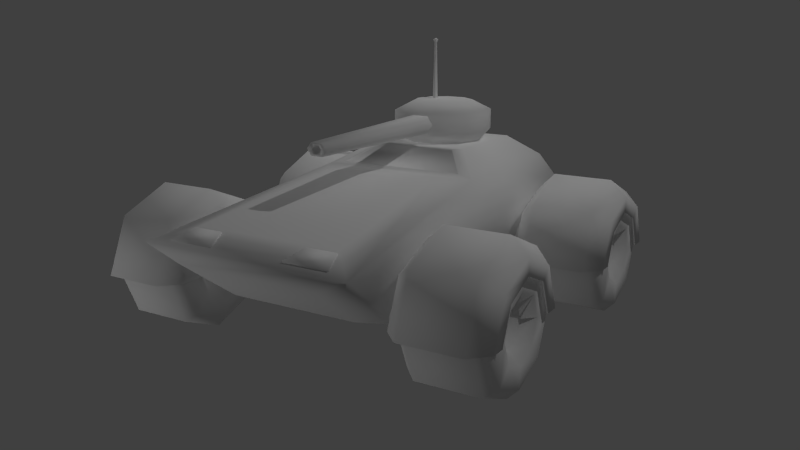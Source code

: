 # Source: panzerwagen_3x3.blend  (saved by Blender 2.79.6; exported with 4.5.12 LTS)
import bpy
from mathutils import Matrix  # noqa: F401  (used for matrix-valued properties, if any)

bpy.ops.wm.read_factory_settings(use_empty=True)
scene = bpy.context.scene
scene.name = 'Scene'

# ---- collections
col_collection_1 = bpy.data.collections.new('Collection 1'); scene.collection.children.link(col_collection_1)
col_collection_2 = bpy.data.collections.new('Collection 2'); scene.collection.children.link(col_collection_2)
col_collection_3 = bpy.data.collections.new('Collection 3'); scene.collection.children.link(col_collection_3)
col_collection_10 = bpy.data.collections.new('Collection 10'); scene.collection.children.link(col_collection_10)
col_collection_11 = bpy.data.collections.new('Collection 11'); scene.collection.children.link(col_collection_11)
col_collection_12 = bpy.data.collections.new('Collection 12'); scene.collection.children.link(col_collection_12)

# ---- materials (node trees are filled in below, after node groups)
mat_material = bpy.data.materials.new('Material')
mat_material.alpha_threshold = 0.0
mat_material.use_transparent_shadow = False
mat_material.preview_render_type = 'FLAT'
mat_material.roughness = 0.5
mat_material.line_color = (0.0, 0.0, 0.0, 1.0)

# ---- material node trees

# ---- world
world_world = bpy.data.worlds.new('World'); scene.world = world_world
world_world.color = (0.05088, 0.05088, 0.05088)
world_world.use_sun_shadow = False
world_world.sun_shadow_jitter_overblur = 0.0
world_world.cycles.sampling_method = 'MANUAL'
world_world.cycles.sample_map_resolution = 256

# ---- cameras
cam_camera = bpy.data.cameras.new('Camera')
cam_camera.clip_end = 100.0
cam_camera.lens = 35.0
cam_camera.sensor_width = 32.0
cam_camera.sensor_height = 18.0
cam_camera.ortho_scale = 7.314
cam_camera.dof.focus_distance = 0.0
cam_camera.dof.aperture_fstop = 128.0

# ---- lights
light_lamp_002 = bpy.data.lights.new('Lamp.002', 'SPOT')
light_lamp_002.transmission_factor = 0.0
light_lamp_002.cutoff_distance = 30.0
light_lamp_002.use_shadow = False
light_lamp_002.energy = 70.0
light_lamp_002.shadow_buffer_clip_start = 1.001
light_lamp_002.shadow_soft_size = 0.1
light_lamp_002.shadow_maximum_resolution = 0.006
light_lamp_002.use_absolute_resolution = True
light_lamp_002.spot_size = 1.309
light_lamp_002.cycles.use_multiple_importance_sampling = False
light_lamp_001 = bpy.data.lights.new('Lamp.001', 'SPOT')
light_lamp_001.transmission_factor = 0.0
light_lamp_001.cutoff_distance = 30.0
light_lamp_001.use_shadow = False
light_lamp_001.energy = 70.0
light_lamp_001.shadow_buffer_clip_start = 1.001
light_lamp_001.shadow_soft_size = 0.1
light_lamp_001.shadow_maximum_resolution = 0.006
light_lamp_001.use_absolute_resolution = True
light_lamp_001.spot_size = 1.309
light_lamp_001.cycles.use_multiple_importance_sampling = False
light_lamp = bpy.data.lights.new('Lamp', 'AREA')
light_lamp.transmission_factor = 0.0
light_lamp.cutoff_distance = 30.0
light_lamp.energy = 62.83
light_lamp.shadow_buffer_clip_start = 1.001
light_lamp.shadow_soft_size = 0.1
light_lamp.shadow_maximum_resolution = 0.006
light_lamp.use_absolute_resolution = True
light_lamp.shape = 'RECTANGLE'
light_lamp.size = 0.1
light_lamp.size_y = 0.1
light_lamp.cycles.use_multiple_importance_sampling = False

# ---- meshes
me_plane_007 = bpy.data.meshes.new('Plane.007')
me_plane_007.from_pydata([(0.1, -1.3, 0.0), (0.1, 1.3, 0.0), (0.05, -1.3, -0.0866), (0.05, 1.3, -0.0866), (-0.05, -1.3, -0.0866), (-0.05, 1.3, -0.0866), (-0.1, -1.3, 0.0), (-0.1, 1.3, 0.0), (-0.05, -1.3, 0.0866), (-0.05, 1.3, 0.0866), (0.05, -1.3, 0.0866), (0.05, 1.3, 0.0866)], [], [(1, 0, 2, 3), (3, 2, 4, 5), (5, 4, 6, 7), (7, 6, 8, 9), (9, 8, 10, 11), (11, 10, 0, 1)])
me_plane_007.polygons.foreach_set('use_smooth', [True] * 6)
_uv = me_plane_007.uv_layers.new(name='UVMap')
_uv.uv.foreach_set('vector', [0.75, 0.3462, 0.5, 0.3462, 0.5, 0.3366, 0.75, 0.3366, 0.75, 0.3943, 0.5, 0.3943, 0.5, 0.3847, 0.75, 0.3847, 0.75, 0.3847, 0.5, 0.3847, 0.5, 0.375, 0.75, 0.375, 0.75, 0.375, 0.5, 0.375, 0.5, 0.3654, 0.75, 0.3654, 0.75, 0.3654, 0.5, 0.3654, 0.5, 0.3558, 0.75, 0.3558, 0.75, 0.3558, 0.5, 0.3558, 0.5, 0.3462, 0.75, 0.3462])
me_plane_007.materials.append(mat_material)
me_plane_007.use_remesh_preserve_volume = False
me_plane_007.use_remesh_preserve_attributes = False
me_plane_007.use_mirror_vertex_groups = False
me_plane_007.update()
me_plane_006 = bpy.data.meshes.new('Plane.006')
me_plane_006.from_pydata([(0.1, -1.3, 0.0), (0.1, 1.3, 0.0), (0.05, -1.3, -0.0866), (0.05, 1.3, -0.0866), (-0.05, -1.3, -0.0866), (-0.05, 1.3, -0.0866), (-0.1, -1.3, 0.0), (-0.1, 1.3, 0.0), (-0.05, -1.3, 0.0866), (-0.05, 1.3, 0.0866), (0.05, -1.3, 0.0866), (0.05, 1.3, 0.0866)], [], [(1, 0, 2, 3), (3, 2, 4, 5), (5, 4, 6, 7), (7, 6, 8, 9), (9, 8, 10, 11), (11, 10, 0, 1)])
me_plane_006.polygons.foreach_set('use_smooth', [True] * 6)
_uv = me_plane_006.uv_layers.new(name='UVMap')
_uv.uv.foreach_set('vector', [0.75, 0.3558, 0.5, 0.3558, 0.5, 0.3462, 0.75, 0.3462, 0.75, 0.3462, 0.5, 0.3462, 0.5, 0.3366, 0.75, 0.3366, 0.75, 0.3943, 0.5, 0.3943, 0.5, 0.3847, 0.75, 0.3847, 0.75, 0.3847, 0.5, 0.3847, 0.5, 0.375, 0.75, 0.375, 0.75, 0.375, 0.5, 0.375, 0.5, 0.3654, 0.75, 0.3654, 0.75, 0.3654, 0.5, 0.3654, 0.5, 0.3558, 0.75, 0.3558])
me_plane_006.materials.append(mat_material)
me_plane_006.use_remesh_preserve_volume = False
me_plane_006.use_remesh_preserve_attributes = False
me_plane_006.use_mirror_vertex_groups = False
me_plane_006.update()
me_cube = bpy.data.meshes.new('Cube')
me_cube.from_pydata([(0.9, 1.194, -0.6551), (0.9, -1.506, -0.6551), (-0.9, -1.506, -0.6551), (-0.9, 1.194, -0.6551), (1.0, 1.694, -0.05511), (1.0, -2.306, -0.05511), (-1.0, -2.306, -0.05511), (-1.0, 1.694, -0.05511), (0.8, 1.594, 0.2449), (0.8, -0.005627, 0.2449), (-0.8, -0.005626, 0.2449), (-0.8, 1.594, 0.2449), (0.5, 1.394, 0.4449), (0.5, 0.3944, 0.4449), (-0.5, 0.3944, 0.4449), (-0.5, 1.394, 0.4449), (0.7, -1.968, 0.04655), (-0.7, -1.968, 0.04655), (0.56, -0.358, 0.2566), (-0.56, -0.358, 0.2566), (0.64, 0.02798, 0.2777), (-0.64, 0.02799, 0.2777), (0.4, 0.348, 0.4377), (-0.4, 0.348, 0.4377), (0.63, -1.677, -0.6337), (-0.63, -1.677, -0.6337), (0.7, -2.237, -0.2137), (-0.7, -2.237, -0.2137), (0.64, 0.03437, 0.2649), (-0.64, 0.03437, 0.2649), (0.4, 0.3544, 0.4249), (-0.4, 0.3544, 0.4249), (0.63, 1.335, -0.62), (-0.63, 1.335, -0.62), (0.7, 1.685, -0.2), (-0.7, 1.685, -0.2)], [], [(0, 1, 2, 3), (7, 6, 10, 11), (0, 4, 5, 1), (6, 2, 25, 27), (2, 6, 7, 3), (0, 3, 33, 32), (11, 10, 14, 15), (5, 4, 8, 9), (4, 7, 11, 8), (6, 5, 16, 17), (12, 15, 14, 13), (9, 8, 12, 13), (8, 11, 15, 12), (14, 10, 21, 23), (17, 16, 18, 19), (9, 10, 19, 18), (5, 9, 18, 16), (10, 6, 17, 19), (21, 20, 28, 29), (10, 9, 20, 21), (13, 14, 23, 22), (9, 13, 22, 20), (24, 26, 27, 25), (5, 6, 27, 26), (2, 1, 24, 25), (1, 5, 26, 24), (29, 28, 30, 31), (22, 23, 31, 30), (23, 21, 29, 31), (20, 22, 30, 28), (34, 32, 33, 35), (7, 4, 34, 35), (4, 0, 32, 34), (3, 7, 35, 33)])
me_cube.polygons.foreach_set('use_smooth', [True] * 34)
_uv = me_cube.uv_layers.new(name='UVMap')
_uv.uv.foreach_set('vector', [0.585, 0.9729, 0.1525, 0.973, 0.1524, 0.6847, 0.585, 0.6845, 0.9896, 0.6252, 0.2897, 0.6252, 0.6921, 0.6883, 0.9721, 0.6883, 0.9021, 0.5188, 0.9896, 0.6252, 0.2897, 0.6252, 0.4297, 0.5188, 0.2187, 0.9928, 0.05348, 0.9768, 0.08082, 0.9313, 0.1909, 0.943, 0.4297, 0.5188, 0.2897, 0.6252, 0.9896, 0.6252, 0.9021, 0.5188, 0.9838, 0.9907, 0.6922, 0.9908, 0.7385, 0.9672, 0.9375, 0.9675, 0.9721, 0.6883, 0.6921, 0.6883, 0.7621, 0.7514, 0.9371, 0.7514, 0.2897, 0.6252, 0.9896, 0.6252, 0.9721, 0.6883, 0.6921, 0.6883, 1.0, 0.8572, 0.6761, 0.8572, 0.7085, 0.8059, 0.9677, 0.8059, 0.2184, 0.9894, 0.2184, 0.6723, 0.2742, 0.7205, 0.2739, 0.9411, 0.5042, 0.9314, 0.3022, 0.9314, 0.3022, 0.7295, 0.5042, 0.7294, 0.6921, 0.6883, 0.9721, 0.6883, 0.9371, 0.7514, 0.7621, 0.7514, 0.9677, 0.8059, 0.7085, 0.8059, 0.7571, 0.7601, 0.9191, 0.7601, 0.31, 0.9349, 0.2188, 0.9952, 0.2283, 0.9627, 0.3005, 0.9146, 0.2739, 0.9411, 0.2742, 0.7205, 0.5299, 0.7422, 0.5297, 0.9187, 0.5856, 0.7033, 0.5855, 0.9575, 0.5297, 0.9187, 0.5299, 0.7422, 0.2184, 0.6723, 0.5856, 0.7033, 0.5299, 0.7422, 0.2742, 0.7205, 0.5855, 0.9575, 0.2184, 0.9894, 0.2739, 0.9411, 0.5297, 0.9187, 0.975, 0.514, 0.00654, 0.5117, 0.006565, 0.5009, 0.975, 0.5032, 0.2188, 0.9952, 0.2188, 0.6726, 0.2283, 0.7052, 0.2283, 0.9627, 0.31, 0.7329, 0.31, 0.9349, 0.3005, 0.9146, 0.3005, 0.7532, 0.2188, 0.6726, 0.31, 0.7329, 0.3005, 0.7532, 0.2283, 0.7052, 0.08115, 0.7339, 0.1913, 0.7223, 0.1909, 0.943, 0.08082, 0.9313, 0.2187, 0.6725, 0.2187, 0.9928, 0.1909, 0.943, 0.1913, 0.7223, 0.05348, 0.9768, 0.0534, 0.6884, 0.08115, 0.7339, 0.08082, 0.9313, 0.0534, 0.6884, 0.2187, 0.6725, 0.1913, 0.7223, 0.08115, 0.7339, 0.5056, 0.1714, 0.7451, 0.1707, 0.7004, 0.2354, 0.5507, 0.2359, 0.7934, 0.5265, 0.1881, 0.525, 0.1881, 0.5142, 0.7934, 0.5157, 0.1881, 0.525, 0.006544, 0.5246, 0.006569, 0.5138, 0.1881, 0.5142, 0.975, 0.5269, 0.7934, 0.5265, 0.7934, 0.5157, 0.975, 0.5161, 0.9495, 0.8808, 0.9375, 0.9675, 0.7385, 0.9672, 0.7266, 0.8805, 0.6761, 0.8572, 1.0, 0.8572, 0.9495, 0.8808, 0.7266, 0.8805, 1.0, 0.8572, 0.9838, 0.9907, 0.9375, 0.9675, 0.9495, 0.8808, 0.6922, 0.9908, 0.6761, 0.8572, 0.7266, 0.8805, 0.7385, 0.9672])
me_cube.materials.append(mat_material)
me_cube.use_remesh_preserve_volume = False
me_cube.use_remesh_preserve_attributes = False
me_cube.use_mirror_vertex_groups = False
me_cube.update()
me_plane_041 = bpy.data.meshes.new('Plane.041')
me_plane_041.from_pydata([(0.15, -0.075, 0.0575), (-0.15, -0.075, 0.0575), (0.1, 0.075, 0.0075), (-0.1, 0.075, 0.0075), (0.15, -0.075, -0.0525), (-0.15, -0.075, -0.0525), (0.1, 0.075, -0.0125), (-0.1, 0.075, -0.0125)], [], [(1, 0, 2, 3), (0, 1, 5, 4), (3, 2, 6, 7), (0, 4, 6, 2), (3, 7, 5, 1)])
me_plane_041.polygons.foreach_set('use_smooth', [True] * 5)
_uv = me_plane_041.uv_layers.new(name='UVMap')
_uv.uv.foreach_set('vector', [0.5615, 0.02593, 0.6865, 0.02593, 0.6657, 0.0918, 0.5823, 0.0918, 0.9696, 0.08907, 0.7696, 0.08907, 0.7696, 0.01574, 0.9696, 0.01574, 0.5823, 0.0918, 0.6657, 0.0918, 0.6657, 0.1001, 0.5823, 0.1001, 0.6865, 0.02593, 0.724, 0.05228, 0.6725, 0.09659, 0.6657, 0.0918, 0.5823, 0.0918, 0.5755, 0.09659, 0.524, 0.05228, 0.5615, 0.02593])
me_plane_041.materials.append(mat_material)
me_plane_041.use_remesh_preserve_volume = False
me_plane_041.use_remesh_preserve_attributes = False
me_plane_041.use_mirror_vertex_groups = False
me_plane_041.update()
me_plane_020 = bpy.data.meshes.new('Plane.020')
me_plane_020.from_pydata([(0.15, -0.075, 0.0575), (-0.15, -0.075, 0.0575), (0.1, 0.075, 0.0075), (-0.1, 0.075, 0.0075), (0.15, -0.075, -0.0525), (-0.15, -0.075, -0.0525), (0.1, 0.075, -0.0125), (-0.1, 0.075, -0.0125)], [], [(1, 0, 2, 3), (0, 1, 5, 4), (3, 2, 6, 7), (0, 4, 6, 2), (3, 7, 5, 1)])
me_plane_020.polygons.foreach_set('use_smooth', [True] * 5)
_uv = me_plane_020.uv_layers.new(name='UVMap')
_uv.uv.foreach_set('vector', [0.5615, 0.02593, 0.6865, 0.02593, 0.6657, 0.0918, 0.5823, 0.0918, 0.9696, 0.08907, 0.7696, 0.08907, 0.7696, 0.01574, 0.9696, 0.01574, 0.5823, 0.0918, 0.6657, 0.0918, 0.6657, 0.1001, 0.5823, 0.1001, 0.6865, 0.02593, 0.724, 0.05228, 0.6725, 0.09659, 0.6657, 0.0918, 0.5823, 0.0918, 0.5755, 0.09659, 0.524, 0.05228, 0.5615, 0.02593])
me_plane_020.materials.append(mat_material)
me_plane_020.use_remesh_preserve_volume = False
me_plane_020.use_remesh_preserve_attributes = False
me_plane_020.use_mirror_vertex_groups = False
me_plane_020.update()
me_plane_035 = bpy.data.meshes.new('Plane.035')
me_plane_035.from_pydata([(0.1, 0.0, -0.625), (-0.1, 0.0, -0.625), (0.06, 0.06, -0.625), (-0.06, 0.06, -0.625), (0.06, -0.06, -0.625), (-0.06, -0.06, -0.625), (0.07, -1.192e-07, 0.575), (-0.07, -1.192e-07, 0.575), (0.04, 0.04, 0.575), (-0.04, 0.04, 0.575), (0.04, -0.04, 0.575), (-0.04, -0.04, 0.575), (-0.015, 0.02598, 0.575), (-0.03, -1.192e-07, 0.575), (-0.015, -0.02598, 0.575), (0.015, -0.02598, 0.575), (0.03, -1.192e-07, 0.575), (0.015, 0.02598, 0.575), (-0.015, 0.02598, -0.525), (-0.03, 0.0, -0.525), (-0.015, -0.02598, -0.525), (0.015, -0.02598, -0.525), (0.03, 0.0, -0.525), (0.015, 0.02598, -0.525)], [], [(3, 9, 8, 2), (5, 4, 10, 11), (1, 7, 9, 3), (0, 6, 10, 4), (2, 8, 6, 0), (5, 11, 7, 1), (8, 9, 12, 17), (6, 8, 17, 16), (10, 6, 16, 15), (15, 14, 11, 10), (7, 11, 14, 13), (9, 7, 13, 12), (15, 21, 20, 14), (12, 18, 23, 17), (14, 20, 19, 13), (17, 23, 22, 16), (13, 19, 18, 12), (16, 22, 21, 15), (20, 21, 22, 23, 18, 19)])
me_plane_035.polygons.foreach_set('use_smooth', [True] * 19)
_uv = me_plane_035.uv_layers.new(name='UVMap')
_uv.uv.foreach_set('vector', [0.004557, 0.9256, 0.4926, 0.9098, 0.4921, 0.8773, 0.003796, 0.8768, 0.007602, 0.7694, 0.004939, 0.8181, 0.4928, 0.8366, 0.4946, 0.8041, 0.005637, 0.9549, 0.4933, 0.9302, 0.4926, 0.9098, 0.004557, 0.9256, 0.003961, 0.8474, 0.4921, 0.857, 0.4928, 0.8366, 0.004939, 0.8181, 0.003796, 0.8768, 0.4921, 0.8773, 0.4921, 0.857, 0.003961, 0.8474, 0.007529, 0.9842, 0.4946, 0.9504, 0.4933, 0.9302, 0.005637, 0.9549, 0.04298, 0.9084, 0.09988, 0.9084, 0.0821, 0.8984, 0.06076, 0.8984, 0.02165, 0.8799, 0.04298, 0.9084, 0.06076, 0.8984, 0.0501, 0.8799, 0.04298, 0.8515, 0.02165, 0.8799, 0.0501, 0.8799, 0.06076, 0.8615, 0.06076, 0.8615, 0.0821, 0.8615, 0.09988, 0.8515, 0.04298, 0.8515, 0.1212, 0.8799, 0.09988, 0.8515, 0.0821, 0.8615, 0.09277, 0.8799, 0.09988, 0.9084, 0.1212, 0.8799, 0.09277, 0.8799, 0.0821, 0.8984, 0.6345, 0.4954, 0.6345, 0.2531, 0.6411, 0.2531, 0.6411, 0.4954, 0.6147, 0.4954, 0.6147, 0.2531, 0.6213, 0.2531, 0.6213, 0.4954, 0.6015, 0.4954, 0.6015, 0.2531, 0.6081, 0.2531, 0.6081, 0.4954, 0.6213, 0.4954, 0.6213, 0.2531, 0.6279, 0.2531, 0.6279, 0.4954, 0.6081, 0.4954, 0.6081, 0.2531, 0.6147, 0.2531, 0.6147, 0.4954, 0.6279, 0.4954, 0.6279, 0.2531, 0.6345, 0.2531, 0.6345, 0.4954, 0.6412, 0.2565, 0.6469, 0.2531, 0.6526, 0.2565, 0.6526, 0.2631, 0.6469, 0.2664, 0.6412, 0.2631])
me_plane_035.materials.append(mat_material)
me_plane_035.use_remesh_preserve_volume = False
me_plane_035.use_remesh_preserve_attributes = False
me_plane_035.use_mirror_vertex_groups = False
me_plane_035.update()
me_plane_027 = bpy.data.meshes.new('Plane.027')
me_plane_027.from_pydata([(0.02, -0.2854, 0.0), (0.01, 0.1146, -1.192e-07), (0.02, 0.1346, -1.192e-07), (-1.49e-08, 0.1446, -1.192e-07), (1.49e-08, -0.2854, -0.02), (-1.043e-07, 0.1146, -0.01), (-1.043e-07, 0.1346, -0.02), (-0.02, -0.2854, 0.0), (-0.01, 0.1146, 1.192e-07), (-0.02, 0.1346, 1.192e-07), (1.49e-08, -0.2854, 0.02), (1.341e-07, 0.1146, 0.01), (1.341e-07, 0.1346, 0.02)], [], [(0, 4, 5, 1), (4, 7, 8, 5), (7, 10, 11, 8), (10, 0, 1, 11), (1, 5, 6, 2), (5, 8, 9, 6), (8, 11, 12, 9), (11, 1, 2, 12), (2, 6, 3), (6, 9, 3), (9, 12, 3), (12, 2, 3)])
me_plane_027.polygons.foreach_set('use_smooth', [True] * 12)
_uv = me_plane_027.uv_layers.new(name='UVMap')
_uv.uv.foreach_set('vector', [0.5008, 0.1511, 0.5025, 0.1803, 0.9602, 0.1493, 0.9612, 0.1345, 0.5011, 0.06014, 0.5, 0.09257, 0.9613, 0.1011, 0.9596, 0.08392, 0.5, 0.09257, 0.5, 0.1219, 0.9628, 0.1177, 0.9613, 0.1011, 0.5, 0.1219, 0.5008, 0.1511, 0.9612, 0.1345, 0.9628, 0.1177, 0.9612, 0.1345, 0.9602, 0.1493, 0.9773, 0.1581, 0.9776, 0.1384, 0.9596, 0.08392, 0.9613, 0.1011, 0.9811, 0.09971, 0.9868, 0.07581, 0.9613, 0.1011, 0.9628, 0.1177, 0.9879, 0.1222, 0.9811, 0.09971, 0.9628, 0.1177, 0.9612, 0.1345, 0.9776, 0.1384, 0.9879, 0.1222, 0.9776, 0.1384, 0.9773, 0.1581, 0.9922, 0.1428, 0.9868, 0.07581, 0.9811, 0.09971, 1.0, 0.09914, 0.9811, 0.09971, 0.9879, 0.1222, 1.0, 0.09914, 0.9879, 0.1222, 0.9776, 0.1384, 0.9922, 0.1428])
me_plane_027.materials.append(mat_material)
me_plane_027.use_remesh_preserve_volume = False
me_plane_027.use_remesh_preserve_attributes = False
me_plane_027.use_mirror_vertex_groups = False
me_plane_027.update()
me_plane_004 = bpy.data.meshes.new('Plane.004')
me_plane_004.from_pydata([(0.4, -0.2049, 2.384e-07), (0.5, -0.1049, 1.192e-07), (0.5, 0.09512, 1.192e-07), (0.3, 0.1951, 1.192e-07), (0.3236, -0.2049, -0.2351), (0.4045, -0.1049, -0.2939), (0.4045, 0.09512, -0.2939), (0.2427, 0.1951, -0.1763), (-1.194e-07, 0.1951, 1.192e-07), (0.1236, -0.2049, -0.3804), (0.1545, -0.1049, -0.4755), (0.1545, 0.09512, -0.4755), (0.0927, 0.1951, -0.2853), (-0.1236, -0.2049, -0.3804), (-0.1545, -0.1049, -0.4755), (-0.1545, 0.09512, -0.4755), (-0.09271, 0.1951, -0.2853), (-0.3236, -0.2049, -0.2351), (-0.4045, -0.1049, -0.2939), (-0.4045, 0.09512, -0.2939), (-0.2427, 0.1951, -0.1763), (-0.4, -0.2049, 3.576e-07), (-0.5, -0.1049, 4.768e-07), (-0.5, 0.09512, 4.768e-07), (-0.3, 0.1951, 4.768e-07), (-0.3236, -0.2049, 0.2351), (-0.4045, -0.1049, 0.2939), (-0.4045, 0.09512, 0.2939), (-0.2427, 0.1951, 0.1763), (-0.1236, -0.2049, 0.3804), (-0.1545, -0.1049, 0.4755), (-0.1545, 0.09512, 0.4755), (-0.0927, 0.1951, 0.2853), (0.1236, -0.2049, 0.3804), (0.1545, -0.1049, 0.4755), (0.1545, 0.09512, 0.4755), (0.09271, 0.1951, 0.2853), (0.3236, -0.2049, 0.2351), (0.4045, -0.1049, 0.2939), (0.4045, 0.09512, 0.2939), (0.2427, 0.1951, 0.1763)], [], [(1, 0, 4, 5), (5, 4, 9, 10), (10, 9, 13, 14), (14, 13, 17, 18), (18, 17, 21, 22), (22, 21, 25, 26), (26, 25, 29, 30), (30, 29, 33, 34), (34, 33, 37, 38), (38, 37, 0, 1), (2, 1, 5, 6), (6, 5, 10, 11), (11, 10, 14, 15), (15, 14, 18, 19), (19, 18, 22, 23), (23, 22, 26, 27), (27, 26, 30, 31), (31, 30, 34, 35), (35, 34, 38, 39), (39, 38, 1, 2), (3, 2, 6, 7), (7, 6, 11, 12), (12, 11, 15, 16), (16, 15, 19, 20), (20, 19, 23, 24), (24, 23, 27, 28), (28, 27, 31, 32), (32, 31, 35, 36), (36, 35, 39, 40), (40, 39, 2, 3), (8, 3, 7), (8, 7, 12), (8, 12, 16), (8, 16, 20), (8, 20, 24), (8, 24, 28), (8, 28, 32), (8, 32, 36), (8, 36, 40), (8, 40, 3)])
me_plane_004.polygons.foreach_set('use_smooth', [True] * 40)
_uv = me_plane_004.uv_layers.new(name='UVMap')
_uv.uv.foreach_set('vector', [0.1713, 0.8748, 0.1793, 0.8391, 0.2433, 0.8391, 0.2513, 0.8748, 0.2513, 0.8748, 0.2593, 0.8391, 0.3233, 0.8391, 0.3313, 0.8748, 0.3313, 0.8748, 0.3393, 0.8391, 0.4032, 0.8391, 0.4112, 0.8748, 0.01125, 0.8748, 0.01925, 0.839, 0.08324, 0.839, 0.09124, 0.8748, 0.09124, 0.8748, 0.09924, 0.839, 0.1632, 0.839, 0.1712, 0.8748, 0.1712, 0.8748, 0.1792, 0.839, 0.2432, 0.839, 0.2512, 0.8748, 0.2512, 0.8748, 0.2592, 0.839, 0.3232, 0.839, 0.3312, 0.8748, 0.3312, 0.8748, 0.3392, 0.839, 0.4032, 0.839, 0.4112, 0.8748, 0.0113, 0.8748, 0.0193, 0.8391, 0.08329, 0.8391, 0.09129, 0.8748, 0.09129, 0.8748, 0.09929, 0.8391, 0.1633, 0.8391, 0.1713, 0.8748, 0.1713, 0.9265, 0.1713, 0.8748, 0.2513, 0.8748, 0.2513, 0.9265, 0.2513, 0.9265, 0.2513, 0.8748, 0.3313, 0.8748, 0.3313, 0.9265, 0.3313, 0.9265, 0.3313, 0.8748, 0.4112, 0.8748, 0.4112, 0.9265, 0.01125, 0.9265, 0.01125, 0.8748, 0.09124, 0.8748, 0.09124, 0.9265, 0.09124, 0.9265, 0.09124, 0.8748, 0.1712, 0.8748, 0.1712, 0.9265, 0.1712, 0.9265, 0.1712, 0.8748, 0.2512, 0.8748, 0.2512, 0.9265, 0.2512, 0.9265, 0.2512, 0.8748, 0.3312, 0.8748, 0.3312, 0.9265, 0.3312, 0.9265, 0.3312, 0.8748, 0.4112, 0.8748, 0.4112, 0.9265, 0.0113, 0.9265, 0.0113, 0.8748, 0.09129, 0.8748, 0.09129, 0.9265, 0.09129, 0.9265, 0.09129, 0.8748, 0.1713, 0.8748, 0.1713, 0.9265, 0.1873, 0.9822, 0.1713, 0.9265, 0.2513, 0.9265, 0.2353, 0.9822, 0.2673, 0.9822, 0.2513, 0.9265, 0.3313, 0.9265, 0.3153, 0.9822, 0.3473, 0.9822, 0.3313, 0.9265, 0.4112, 0.9265, 0.3953, 0.9822, 0.02725, 0.9822, 0.01125, 0.9265, 0.09124, 0.9265, 0.07524, 0.9822, 0.1072, 0.9822, 0.09124, 0.9265, 0.1712, 0.9265, 0.1552, 0.9822, 0.1872, 0.9822, 0.1712, 0.9265, 0.2512, 0.9265, 0.2352, 0.9822, 0.2672, 0.9822, 0.2512, 0.9265, 0.3312, 0.9265, 0.3152, 0.9822, 0.3472, 0.9822, 0.3312, 0.9265, 0.4112, 0.9265, 0.3952, 0.9822, 0.0273, 0.9822, 0.0113, 0.9265, 0.09129, 0.9265, 0.0753, 0.9822, 0.1073, 0.9822, 0.09129, 0.9265, 0.1713, 0.9265, 0.1553, 0.9822, 0.09697, 0.7412, 0.01932, 0.7412, 0.03415, 0.6956, 0.09697, 0.7412, 0.03415, 0.6956, 0.07298, 0.6674, 0.09697, 0.7412, 0.07298, 0.6674, 0.121, 0.6674, 0.09697, 0.7412, 0.121, 0.6674, 0.1598, 0.6956, 0.09697, 0.7412, 0.1598, 0.6956, 0.1746, 0.7412, 0.09697, 0.7412, 0.1746, 0.7412, 0.1598, 0.7869, 0.09697, 0.7412, 0.1598, 0.7869, 0.121, 0.8151, 0.09697, 0.7412, 0.121, 0.8151, 0.07298, 0.8151, 0.09697, 0.7412, 0.07298, 0.8151, 0.03415, 0.7869, 0.09697, 0.7412, 0.03415, 0.7869, 0.01932, 0.7412])
me_plane_004.materials.append(mat_material)
me_plane_004.use_remesh_preserve_volume = False
me_plane_004.use_remesh_preserve_attributes = False
me_plane_004.use_mirror_vertex_groups = False
me_plane_004.update()
me_plane_025 = bpy.data.meshes.new('Plane.025')
me_plane_025.from_pydata([(0.26, -0.5, -0.1731), (-0.14, -0.5, -0.1731), (-0.24, -0.4, -0.1731), (0.36, -0.4, -0.1731), (0.36, -0.3, -0.1731), (0.37, -0.3, -0.1731), (0.37, -0.4, -0.1731), (0.26, -0.51, -0.1731), (-0.14, -0.51, -0.1731), (-0.25, -0.4, -0.1731), (-0.24, -0.17, -0.1731), (-0.25, -0.23, -0.1731), (-0.36, -0.23, -0.1731), (-0.36, -0.17, -0.1731), (0.26, -0.3536, 0.1804), (-0.14, -0.3536, 0.1804), (-0.24, -0.2828, 0.1097), (0.36, -0.2828, 0.1097), (0.36, -0.2121, 0.039), (0.37, -0.2121, 0.039), (0.37, -0.2828, 0.1097), (0.26, -0.3606, 0.1875), (-0.14, -0.3606, 0.1875), (-0.25, -0.2828, 0.1097), (-0.24, -0.1202, -0.05292), (-0.25, -0.1626, -0.0105), (-0.36, -0.1626, -0.0105), (-0.36, -0.1202, -0.05292), (0.26, 1.192e-07, 0.3269), (-0.14, 1.192e-07, 0.3269), (-0.24, 5.96e-08, 0.2269), (0.36, 5.96e-08, 0.2269), (0.36, 0.0, 0.1269), (0.37, 0.0, 0.1269), (0.37, 5.96e-08, 0.2269), (0.26, 1.192e-07, 0.3369), (-0.14, 1.192e-07, 0.3369), (-0.25, 5.96e-08, 0.2269), (-0.24, -5.96e-08, -0.003133), (-0.25, -5.96e-08, 0.05687), (-0.36, -5.96e-08, 0.05687), (-0.36, -5.96e-08, -0.003133), (0.26, 0.3536, 0.1804), (-0.14, 0.3536, 0.1804), (-0.24, 0.2828, 0.1097), (0.36, 0.2828, 0.1097), (0.36, 0.2121, 0.039), (0.37, 0.2121, 0.039), (0.37, 0.2828, 0.1097), (0.26, 0.3606, 0.1875), (-0.14, 0.3606, 0.1875), (-0.25, 0.2828, 0.1097), (-0.24, 0.1202, -0.05293), (-0.25, 0.1626, -0.0105), (-0.36, 0.1626, -0.0105), (-0.36, 0.1202, -0.05293), (0.26, 0.5, -0.1731), (-0.14, 0.5, -0.1731), (-0.24, 0.4, -0.1731), (0.36, 0.4, -0.1731), (0.36, 0.3, -0.1731), (0.37, 0.3, -0.1731), (0.37, 0.4, -0.1731), (0.26, 0.51, -0.1731), (-0.14, 0.51, -0.1731), (-0.25, 0.4, -0.1731), (-0.24, 0.17, -0.1731), (-0.25, 0.23, -0.1731), (-0.36, 0.23, -0.1731), (-0.36, 0.17, -0.1731)], [], [(0, 1, 15, 14), (14, 15, 29, 28), (28, 29, 43, 42), (42, 43, 57, 56), (1, 2, 16, 15), (15, 16, 30, 29), (29, 30, 44, 43), (43, 44, 58, 57), (3, 0, 14, 17), (17, 14, 28, 31), (31, 28, 42, 45), (45, 42, 56, 59), (4, 3, 17, 18), (18, 17, 31, 32), (32, 31, 45, 46), (46, 45, 59, 60), (5, 4, 18, 19), (19, 18, 32, 33), (33, 32, 46, 47), (47, 46, 60, 61), (6, 5, 19, 20), (20, 19, 33, 34), (34, 33, 47, 48), (48, 47, 61, 62), (7, 6, 20, 21), (21, 20, 34, 35), (35, 34, 48, 49), (49, 48, 62, 63), (8, 7, 21, 22), (22, 21, 35, 36), (36, 35, 49, 50), (50, 49, 63, 64), (9, 8, 22, 23), (23, 22, 36, 37), (37, 36, 50, 51), (51, 50, 64, 65), (2, 10, 24, 16), (16, 24, 38, 30), (30, 38, 52, 44), (44, 52, 66, 58), (11, 9, 23, 25), (25, 23, 37, 39), (39, 37, 51, 53), (53, 51, 65, 67), (12, 11, 25, 26), (26, 25, 39, 40), (40, 39, 53, 54), (54, 53, 67, 68), (10, 13, 27, 24), (24, 27, 41, 38), (38, 41, 55, 52), (52, 55, 69, 66), (4, 5, 6, 3), (3, 6, 7, 0), (0, 7, 8, 1), (1, 8, 9, 2), (2, 9, 11, 10), (12, 13, 10, 11), (69, 68, 67, 66), (65, 58, 66, 67), (64, 57, 58, 65), (63, 56, 57, 64), (62, 59, 56, 63), (61, 60, 59, 62)])
me_plane_025.polygons.foreach_set('use_smooth', [True] * 64)
_uv = me_plane_025.uv_layers.new(name='UVMap')
_uv.uv.foreach_set('vector', [0.03559, 0.7804, 0.03559, 0.8731, 0.1243, 0.8731, 0.1243, 0.7804, 0.1243, 0.7804, 0.1243, 0.8731, 0.213, 0.8731, 0.213, 0.7804, 0.213, 0.7804, 0.213, 0.8731, 0.3016, 0.8731, 0.3016, 0.7804, 0.3016, 0.7804, 0.3016, 0.8731, 0.3903, 0.8731, 0.3903, 0.7804, 0.03559, 0.8731, 0.04445, 0.9046, 0.1154, 0.9046, 0.1243, 0.8731, 0.1243, 0.8731, 0.1331, 0.9046, 0.2041, 0.9046, 0.213, 0.8731, 0.213, 0.8731, 0.2218, 0.9046, 0.2928, 0.9046, 0.3016, 0.8731, 0.3016, 0.8731, 0.3105, 0.9046, 0.3815, 0.9046, 0.3903, 0.8731, 0.04445, 0.7488, 0.03559, 0.7804, 0.1243, 0.7804, 0.1154, 0.7488, 0.1331, 0.7488, 0.1243, 0.7804, 0.213, 0.7804, 0.2041, 0.7488, 0.2218, 0.7488, 0.213, 0.7804, 0.3016, 0.7804, 0.2928, 0.7488, 0.3105, 0.7488, 0.3016, 0.7804, 0.3903, 0.7804, 0.3815, 0.7488, 0.05332, 0.7274, 0.04445, 0.7488, 0.1154, 0.7488, 0.1065, 0.7274, 0.142, 0.7274, 0.1331, 0.7488, 0.2041, 0.7488, 0.1952, 0.7274, 0.2307, 0.7274, 0.2218, 0.7488, 0.2928, 0.7488, 0.2839, 0.7274, 0.3194, 0.7274, 0.3105, 0.7488, 0.3815, 0.7488, 0.3726, 0.7274, 0.2303, 0.7928, 0.2303, 0.7951, 0.2835, 0.7951, 0.2835, 0.7928, 0.286, 0.7928, 0.2837, 0.7928, 0.2837, 0.846, 0.286, 0.846, 0.08601, 0.7928, 0.0837, 0.7928, 0.0837, 0.846, 0.08601, 0.846, 0.1394, 0.7951, 0.1394, 0.7928, 0.08617, 0.7928, 0.08617, 0.7951, 0.3806, 0.7533, 0.3717, 0.7319, 0.3185, 0.7319, 0.3096, 0.7533, 0.2901, 0.7533, 0.2812, 0.7319, 0.228, 0.7319, 0.2192, 0.7533, 0.1997, 0.7533, 0.1908, 0.7319, 0.1376, 0.7319, 0.1287, 0.7533, 0.1092, 0.7533, 0.1003, 0.7319, 0.04711, 0.7319, 0.03825, 0.7533, 0.3903, 0.788, 0.3806, 0.7533, 0.3096, 0.7533, 0.2999, 0.788, 0.2999, 0.788, 0.2901, 0.7533, 0.2192, 0.7533, 0.2094, 0.788, 0.2094, 0.788, 0.1997, 0.7533, 0.1287, 0.7533, 0.119, 0.788, 0.119, 0.788, 0.1092, 0.7533, 0.03825, 0.7533, 0.02849, 0.788, 0.3903, 0.8807, 0.3903, 0.788, 0.2999, 0.788, 0.2999, 0.8807, 0.2999, 0.8807, 0.2999, 0.788, 0.2094, 0.788, 0.2094, 0.8807, 0.2094, 0.8807, 0.2094, 0.788, 0.119, 0.788, 0.119, 0.8807, 0.119, 0.8807, 0.119, 0.788, 0.02849, 0.788, 0.02849, 0.8807, 0.3806, 0.9154, 0.3903, 0.8807, 0.2999, 0.8807, 0.3096, 0.9154, 0.2901, 0.9154, 0.2999, 0.8807, 0.2094, 0.8807, 0.2192, 0.9154, 0.1997, 0.9154, 0.2094, 0.8807, 0.119, 0.8807, 0.1287, 0.9154, 0.1092, 0.9154, 0.119, 0.8807, 0.02849, 0.8807, 0.03825, 0.9154, 0.04445, 0.9046, 0.06485, 0.9539, 0.09501, 0.9539, 0.1154, 0.9046, 0.1331, 0.9046, 0.1535, 0.9539, 0.1837, 0.9539, 0.2041, 0.9046, 0.2218, 0.9046, 0.2422, 0.9539, 0.2724, 0.9539, 0.2928, 0.9046, 0.3105, 0.9046, 0.3309, 0.9539, 0.3611, 0.9539, 0.3815, 0.9046, 0.3655, 0.9518, 0.3806, 0.9154, 0.3096, 0.9154, 0.3247, 0.9518, 0.275, 0.9518, 0.2901, 0.9154, 0.2192, 0.9154, 0.2342, 0.9518, 0.1846, 0.9518, 0.1997, 0.9154, 0.1287, 0.9154, 0.1438, 0.9518, 0.09412, 0.9518, 0.1092, 0.9154, 0.03825, 0.9154, 0.05332, 0.9518, 0.3655, 0.9773, 0.3655, 0.9518, 0.3247, 0.9518, 0.3247, 0.9773, 0.275, 0.9773, 0.275, 0.9518, 0.2342, 0.9518, 0.2342, 0.9773, 0.1846, 0.9773, 0.1846, 0.9518, 0.1438, 0.9518, 0.1438, 0.9773, 0.09412, 0.9773, 0.09412, 0.9518, 0.05332, 0.9518, 0.05332, 0.9773, 0.06485, 0.9539, 0.06485, 0.9817, 0.09501, 0.9817, 0.09501, 0.9539, 0.1535, 0.9539, 0.1535, 0.9817, 0.1837, 0.9817, 0.1837, 0.9539, 0.2422, 0.9539, 0.2422, 0.9817, 0.2724, 0.9817, 0.2724, 0.9539, 0.3309, 0.9539, 0.3309, 0.9817, 0.3611, 0.9817, 0.3611, 0.9539, 0.2243, 0.816, 0.2266, 0.816, 0.2266, 0.7928, 0.2243, 0.7928, 0.2285, 0.8272, 0.2302, 0.8289, 0.2302, 0.7928, 0.2285, 0.7945, 0.07874, 0.8855, 0.08105, 0.8855, 0.08105, 0.7928, 0.07874, 0.7928, 0.2284, 0.7945, 0.2267, 0.7928, 0.2267, 0.8289, 0.2284, 0.8272, 0.2885, 0.7928, 0.2862, 0.7928, 0.2862, 0.8322, 0.2885, 0.8461, 0.305, 0.7928, 0.2911, 0.7928, 0.2911, 0.8206, 0.305, 0.8183, 0.07858, 0.8067, 0.07858, 0.7928, 0.05309, 0.7928, 0.05077, 0.8067, 0.08122, 0.8461, 0.08354, 0.8461, 0.08352, 0.7928, 0.08121, 0.8067, 0.1774, 0.7945, 0.1757, 0.7928, 0.143, 0.7928, 0.1413, 0.7945, 0.2887, 0.8855, 0.291, 0.8855, 0.291, 0.7928, 0.2887, 0.7928, 0.1395, 0.8289, 0.1412, 0.8272, 0.1412, 0.7945, 0.1395, 0.7928, 0.1799, 0.7928, 0.1775, 0.7928, 0.1775, 0.816, 0.1799, 0.816])
me_plane_025.materials.append(mat_material)
me_plane_025.use_remesh_preserve_volume = False
me_plane_025.use_remesh_preserve_attributes = False
me_plane_025.use_mirror_vertex_groups = False
me_plane_025.update()
me_plane_024 = bpy.data.meshes.new('Plane.024')
me_plane_024.from_pydata([(0.26, -0.5, -0.1731), (-0.14, -0.5, -0.1731), (-0.24, -0.4, -0.1731), (0.36, -0.4, -0.1731), (0.36, -0.3, -0.1731), (0.37, -0.3, -0.1731), (0.37, -0.4, -0.1731), (0.26, -0.51, -0.1731), (-0.14, -0.51, -0.1731), (-0.25, -0.4, -0.1731), (-0.24, -0.17, -0.1731), (-0.25, -0.23, -0.1731), (-0.36, -0.23, -0.1731), (-0.36, -0.17, -0.1731), (0.26, -0.3536, 0.1804), (-0.14, -0.3536, 0.1804), (-0.24, -0.2828, 0.1097), (0.36, -0.2828, 0.1097), (0.36, -0.2121, 0.039), (0.37, -0.2121, 0.039), (0.37, -0.2828, 0.1097), (0.26, -0.3606, 0.1875), (-0.14, -0.3606, 0.1875), (-0.25, -0.2828, 0.1097), (-0.24, -0.1202, -0.05292), (-0.25, -0.1626, -0.0105), (-0.36, -0.1626, -0.0105), (-0.36, -0.1202, -0.05292), (0.26, 1.788e-07, 0.3269), (-0.14, 1.788e-07, 0.3269), (-0.24, 1.192e-07, 0.2269), (0.36, 1.192e-07, 0.2269), (0.36, 5.96e-08, 0.1269), (0.37, 5.96e-08, 0.1269), (0.37, 1.192e-07, 0.2269), (0.26, 1.788e-07, 0.3369), (-0.14, 1.788e-07, 0.3369), (-0.25, 1.192e-07, 0.2269), (-0.24, 0.0, -0.003133), (-0.25, 0.0, 0.05687), (-0.36, 0.0, 0.05687), (-0.36, 0.0, -0.003133), (0.26, 0.3536, 0.1804), (-0.14, 0.3536, 0.1804), (-0.24, 0.2828, 0.1097), (0.36, 0.2828, 0.1097), (0.36, 0.2121, 0.039), (0.37, 0.2121, 0.039), (0.37, 0.2828, 0.1097), (0.26, 0.3606, 0.1875), (-0.14, 0.3606, 0.1875), (-0.25, 0.2828, 0.1097), (-0.24, 0.1202, -0.05293), (-0.25, 0.1626, -0.0105), (-0.36, 0.1626, -0.0105), (-0.36, 0.1202, -0.05293), (0.26, 0.5, -0.1731), (-0.14, 0.5, -0.1731), (-0.24, 0.4, -0.1731), (0.36, 0.4, -0.1731), (0.36, 0.3, -0.1731), (0.37, 0.3, -0.1731), (0.37, 0.4, -0.1731), (0.26, 0.51, -0.1731), (-0.14, 0.51, -0.1731), (-0.25, 0.4, -0.1731), (-0.24, 0.17, -0.1731), (-0.25, 0.23, -0.1731), (-0.36, 0.23, -0.1731), (-0.36, 0.17, -0.1731)], [], [(0, 1, 15, 14), (14, 15, 29, 28), (28, 29, 43, 42), (42, 43, 57, 56), (1, 2, 16, 15), (15, 16, 30, 29), (29, 30, 44, 43), (43, 44, 58, 57), (3, 0, 14, 17), (17, 14, 28, 31), (31, 28, 42, 45), (45, 42, 56, 59), (4, 3, 17, 18), (18, 17, 31, 32), (32, 31, 45, 46), (46, 45, 59, 60), (5, 4, 18, 19), (19, 18, 32, 33), (33, 32, 46, 47), (47, 46, 60, 61), (6, 5, 19, 20), (20, 19, 33, 34), (34, 33, 47, 48), (48, 47, 61, 62), (7, 6, 20, 21), (21, 20, 34, 35), (35, 34, 48, 49), (49, 48, 62, 63), (8, 7, 21, 22), (22, 21, 35, 36), (36, 35, 49, 50), (50, 49, 63, 64), (9, 8, 22, 23), (23, 22, 36, 37), (37, 36, 50, 51), (51, 50, 64, 65), (2, 10, 24, 16), (16, 24, 38, 30), (30, 38, 52, 44), (44, 52, 66, 58), (11, 9, 23, 25), (25, 23, 37, 39), (39, 37, 51, 53), (53, 51, 65, 67), (12, 11, 25, 26), (26, 25, 39, 40), (40, 39, 53, 54), (54, 53, 67, 68), (10, 13, 27, 24), (24, 27, 41, 38), (38, 41, 55, 52), (52, 55, 69, 66), (4, 5, 6, 3), (3, 6, 7, 0), (0, 7, 8, 1), (1, 8, 9, 2), (2, 9, 11, 10), (12, 13, 10, 11), (69, 68, 67, 66), (65, 58, 66, 67), (64, 57, 58, 65), (63, 56, 57, 64), (62, 59, 56, 63), (61, 60, 59, 62)])
me_plane_024.polygons.foreach_set('use_smooth', [True] * 64)
_uv = me_plane_024.uv_layers.new(name='UVMap')
_uv.uv.foreach_set('vector', [0.03559, 0.7804, 0.03559, 0.8731, 0.1243, 0.8731, 0.1243, 0.7804, 0.1243, 0.7804, 0.1243, 0.8731, 0.213, 0.8731, 0.213, 0.7804, 0.213, 0.7804, 0.213, 0.8731, 0.3016, 0.8731, 0.3016, 0.7804, 0.3016, 0.7804, 0.3016, 0.8731, 0.3903, 0.8731, 0.3903, 0.7804, 0.03559, 0.8731, 0.04445, 0.9046, 0.1154, 0.9046, 0.1243, 0.8731, 0.1243, 0.8731, 0.1331, 0.9046, 0.2041, 0.9046, 0.213, 0.8731, 0.213, 0.8731, 0.2218, 0.9046, 0.2928, 0.9046, 0.3016, 0.8731, 0.3016, 0.8731, 0.3105, 0.9046, 0.3815, 0.9046, 0.3903, 0.8731, 0.04445, 0.7488, 0.03559, 0.7804, 0.1243, 0.7804, 0.1154, 0.7488, 0.1331, 0.7488, 0.1243, 0.7804, 0.213, 0.7804, 0.2041, 0.7488, 0.2218, 0.7488, 0.213, 0.7804, 0.3016, 0.7804, 0.2928, 0.7488, 0.3105, 0.7488, 0.3016, 0.7804, 0.3903, 0.7804, 0.3815, 0.7488, 0.05332, 0.7274, 0.04445, 0.7488, 0.1154, 0.7488, 0.1065, 0.7274, 0.142, 0.7274, 0.1331, 0.7488, 0.2041, 0.7488, 0.1952, 0.7274, 0.2307, 0.7274, 0.2218, 0.7488, 0.2928, 0.7488, 0.2839, 0.7274, 0.3194, 0.7274, 0.3105, 0.7488, 0.3815, 0.7488, 0.3726, 0.7274, 0.2303, 0.7928, 0.2303, 0.7951, 0.2835, 0.7951, 0.2835, 0.7928, 0.286, 0.7928, 0.2837, 0.7928, 0.2837, 0.846, 0.286, 0.846, 0.08601, 0.7928, 0.0837, 0.7928, 0.0837, 0.846, 0.08601, 0.846, 0.1394, 0.7951, 0.1394, 0.7928, 0.08617, 0.7928, 0.08617, 0.7951, 0.3806, 0.7533, 0.3717, 0.7319, 0.3185, 0.7319, 0.3096, 0.7533, 0.2901, 0.7533, 0.2812, 0.7319, 0.228, 0.7319, 0.2192, 0.7533, 0.1997, 0.7533, 0.1908, 0.7319, 0.1376, 0.7319, 0.1287, 0.7533, 0.1092, 0.7533, 0.1003, 0.7319, 0.04711, 0.7319, 0.03825, 0.7533, 0.3903, 0.788, 0.3806, 0.7533, 0.3096, 0.7533, 0.2999, 0.788, 0.2999, 0.788, 0.2901, 0.7533, 0.2192, 0.7533, 0.2094, 0.788, 0.2094, 0.788, 0.1997, 0.7533, 0.1287, 0.7533, 0.119, 0.788, 0.119, 0.788, 0.1092, 0.7533, 0.03825, 0.7533, 0.02849, 0.788, 0.3903, 0.8807, 0.3903, 0.788, 0.2999, 0.788, 0.2999, 0.8807, 0.2999, 0.8807, 0.2999, 0.788, 0.2094, 0.788, 0.2094, 0.8807, 0.2094, 0.8807, 0.2094, 0.788, 0.119, 0.788, 0.119, 0.8807, 0.119, 0.8807, 0.119, 0.788, 0.02849, 0.788, 0.02849, 0.8807, 0.3806, 0.9154, 0.3903, 0.8807, 0.2999, 0.8807, 0.3096, 0.9154, 0.2901, 0.9154, 0.2999, 0.8807, 0.2094, 0.8807, 0.2192, 0.9154, 0.1997, 0.9154, 0.2094, 0.8807, 0.119, 0.8807, 0.1287, 0.9154, 0.1092, 0.9154, 0.119, 0.8807, 0.02849, 0.8807, 0.03825, 0.9154, 0.04445, 0.9046, 0.06485, 0.9539, 0.09501, 0.9539, 0.1154, 0.9046, 0.1331, 0.9046, 0.1535, 0.9539, 0.1837, 0.9539, 0.2041, 0.9046, 0.2218, 0.9046, 0.2422, 0.9539, 0.2724, 0.9539, 0.2928, 0.9046, 0.3105, 0.9046, 0.3309, 0.9539, 0.3611, 0.9539, 0.3815, 0.9046, 0.3655, 0.9518, 0.3806, 0.9154, 0.3096, 0.9154, 0.3247, 0.9518, 0.275, 0.9518, 0.2901, 0.9154, 0.2192, 0.9154, 0.2342, 0.9518, 0.1846, 0.9518, 0.1997, 0.9154, 0.1287, 0.9154, 0.1438, 0.9518, 0.09412, 0.9518, 0.1092, 0.9154, 0.03825, 0.9154, 0.05332, 0.9518, 0.3655, 0.9773, 0.3655, 0.9518, 0.3247, 0.9518, 0.3247, 0.9773, 0.275, 0.9773, 0.275, 0.9518, 0.2342, 0.9518, 0.2342, 0.9773, 0.1846, 0.9773, 0.1846, 0.9518, 0.1438, 0.9518, 0.1438, 0.9773, 0.09412, 0.9773, 0.09412, 0.9518, 0.05332, 0.9518, 0.05332, 0.9773, 0.06485, 0.9539, 0.06485, 0.9817, 0.09501, 0.9817, 0.09501, 0.9539, 0.1535, 0.9539, 0.1535, 0.9817, 0.1837, 0.9817, 0.1837, 0.9539, 0.2422, 0.9539, 0.2422, 0.9817, 0.2724, 0.9817, 0.2724, 0.9539, 0.3309, 0.9539, 0.3309, 0.9817, 0.3611, 0.9817, 0.3611, 0.9539, 0.2243, 0.816, 0.2266, 0.816, 0.2266, 0.7928, 0.2243, 0.7928, 0.2285, 0.8272, 0.2302, 0.8289, 0.2302, 0.7928, 0.2285, 0.7945, 0.07874, 0.8855, 0.08105, 0.8855, 0.08105, 0.7928, 0.07874, 0.7928, 0.2284, 0.7945, 0.2267, 0.7928, 0.2267, 0.8289, 0.2284, 0.8272, 0.2885, 0.7928, 0.2862, 0.7928, 0.2862, 0.8322, 0.2885, 0.8461, 0.305, 0.7928, 0.2911, 0.7928, 0.2911, 0.8206, 0.305, 0.8183, 0.07858, 0.8067, 0.07858, 0.7928, 0.05309, 0.7928, 0.05077, 0.8067, 0.08122, 0.8461, 0.08354, 0.8461, 0.08352, 0.7928, 0.08121, 0.8067, 0.1774, 0.7945, 0.1757, 0.7928, 0.143, 0.7928, 0.1413, 0.7945, 0.2887, 0.8855, 0.291, 0.8855, 0.291, 0.7928, 0.2887, 0.7928, 0.1395, 0.8289, 0.1412, 0.8272, 0.1412, 0.7945, 0.1395, 0.7928, 0.1799, 0.7928, 0.1775, 0.7928, 0.1775, 0.816, 0.1799, 0.816])
me_plane_024.materials.append(mat_material)
me_plane_024.use_remesh_preserve_volume = False
me_plane_024.use_remesh_preserve_attributes = False
me_plane_024.use_mirror_vertex_groups = False
me_plane_024.update()
me_plane_021 = bpy.data.meshes.new('Plane.021')
me_plane_021.from_pydata([(0.26, -0.5, -0.1731), (-0.14, -0.5, -0.1731), (-0.24, -0.4, -0.1731), (0.36, -0.4, -0.1731), (0.36, -0.3, -0.1731), (0.37, -0.3, -0.1731), (0.37, -0.4, -0.1731), (0.26, -0.51, -0.1731), (-0.14, -0.51, -0.1731), (-0.25, -0.4, -0.1731), (-0.24, -0.17, -0.1731), (-0.25, -0.23, -0.1731), (-0.36, -0.23, -0.1731), (-0.36, -0.17, -0.1731), (0.26, -0.3536, 0.1804), (-0.14, -0.3536, 0.1804), (-0.24, -0.2828, 0.1097), (0.36, -0.2828, 0.1097), (0.36, -0.2121, 0.039), (0.37, -0.2121, 0.039), (0.37, -0.2828, 0.1097), (0.26, -0.3606, 0.1875), (-0.14, -0.3606, 0.1875), (-0.25, -0.2828, 0.1097), (-0.24, -0.1202, -0.05292), (-0.25, -0.1626, -0.0105), (-0.36, -0.1626, -0.0105), (-0.36, -0.1202, -0.05292), (0.26, 1.192e-07, 0.3269), (-0.14, 1.192e-07, 0.3269), (-0.24, 5.96e-08, 0.2269), (0.36, 5.96e-08, 0.2269), (0.36, 0.0, 0.1269), (0.37, 0.0, 0.1269), (0.37, 5.96e-08, 0.2269), (0.26, 1.192e-07, 0.3369), (-0.14, 1.192e-07, 0.3369), (-0.25, 5.96e-08, 0.2269), (-0.24, -5.96e-08, -0.003133), (-0.25, -5.96e-08, 0.05687), (-0.36, -5.96e-08, 0.05687), (-0.36, -5.96e-08, -0.003133), (0.26, 0.3536, 0.1804), (-0.14, 0.3536, 0.1804), (-0.24, 0.2828, 0.1097), (0.36, 0.2828, 0.1097), (0.36, 0.2121, 0.039), (0.37, 0.2121, 0.039), (0.37, 0.2828, 0.1097), (0.26, 0.3606, 0.1875), (-0.14, 0.3606, 0.1875), (-0.25, 0.2828, 0.1097), (-0.24, 0.1202, -0.05293), (-0.25, 0.1626, -0.0105), (-0.36, 0.1626, -0.0105), (-0.36, 0.1202, -0.05293), (0.26, 0.5, -0.1731), (-0.14, 0.5, -0.1731), (-0.24, 0.4, -0.1731), (0.36, 0.4, -0.1731), (0.36, 0.3, -0.1731), (0.37, 0.3, -0.1731), (0.37, 0.4, -0.1731), (0.26, 0.51, -0.1731), (-0.14, 0.51, -0.1731), (-0.25, 0.4, -0.1731), (-0.24, 0.17, -0.1731), (-0.25, 0.23, -0.1731), (-0.36, 0.23, -0.1731), (-0.36, 0.17, -0.1731)], [], [(0, 1, 15, 14), (14, 15, 29, 28), (28, 29, 43, 42), (42, 43, 57, 56), (1, 2, 16, 15), (15, 16, 30, 29), (29, 30, 44, 43), (43, 44, 58, 57), (3, 0, 14, 17), (17, 14, 28, 31), (31, 28, 42, 45), (45, 42, 56, 59), (4, 3, 17, 18), (18, 17, 31, 32), (32, 31, 45, 46), (46, 45, 59, 60), (5, 4, 18, 19), (19, 18, 32, 33), (33, 32, 46, 47), (47, 46, 60, 61), (6, 5, 19, 20), (20, 19, 33, 34), (34, 33, 47, 48), (48, 47, 61, 62), (7, 6, 20, 21), (21, 20, 34, 35), (35, 34, 48, 49), (49, 48, 62, 63), (8, 7, 21, 22), (22, 21, 35, 36), (36, 35, 49, 50), (50, 49, 63, 64), (9, 8, 22, 23), (23, 22, 36, 37), (37, 36, 50, 51), (51, 50, 64, 65), (2, 10, 24, 16), (16, 24, 38, 30), (30, 38, 52, 44), (44, 52, 66, 58), (11, 9, 23, 25), (25, 23, 37, 39), (39, 37, 51, 53), (53, 51, 65, 67), (12, 11, 25, 26), (26, 25, 39, 40), (40, 39, 53, 54), (54, 53, 67, 68), (10, 13, 27, 24), (24, 27, 41, 38), (38, 41, 55, 52), (52, 55, 69, 66), (4, 5, 6, 3), (3, 6, 7, 0), (0, 7, 8, 1), (1, 8, 9, 2), (2, 9, 11, 10), (12, 13, 10, 11), (69, 68, 67, 66), (65, 58, 66, 67), (64, 57, 58, 65), (63, 56, 57, 64), (62, 59, 56, 63), (61, 60, 59, 62)])
me_plane_021.polygons.foreach_set('use_smooth', [True] * 64)
_uv = me_plane_021.uv_layers.new(name='UVMap')
_uv.uv.foreach_set('vector', [0.3832, 0.7804, 0.3832, 0.8731, 0.2946, 0.8731, 0.2946, 0.7804, 0.2946, 0.7804, 0.2946, 0.8731, 0.2059, 0.8731, 0.2059, 0.7804, 0.2059, 0.7804, 0.2059, 0.8731, 0.1172, 0.8731, 0.1172, 0.7804, 0.1172, 0.7804, 0.1172, 0.8731, 0.02849, 0.8731, 0.02849, 0.7804, 0.3832, 0.8731, 0.3744, 0.9046, 0.3034, 0.9046, 0.2946, 0.8731, 0.2946, 0.8731, 0.2857, 0.9046, 0.2147, 0.9046, 0.2059, 0.8731, 0.2059, 0.8731, 0.197, 0.9046, 0.126, 0.9046, 0.1172, 0.8731, 0.1172, 0.8731, 0.1083, 0.9046, 0.03736, 0.9046, 0.02849, 0.8731, 0.3744, 0.7488, 0.3832, 0.7804, 0.2946, 0.7804, 0.3034, 0.7488, 0.2857, 0.7488, 0.2946, 0.7804, 0.2059, 0.7804, 0.2147, 0.7488, 0.197, 0.7488, 0.2059, 0.7804, 0.1172, 0.7804, 0.126, 0.7488, 0.1083, 0.7488, 0.1172, 0.7804, 0.02849, 0.7804, 0.03736, 0.7488, 0.3655, 0.7274, 0.3744, 0.7488, 0.3034, 0.7488, 0.3123, 0.7274, 0.2768, 0.7274, 0.2857, 0.7488, 0.2147, 0.7488, 0.2236, 0.7274, 0.1881, 0.7274, 0.197, 0.7488, 0.126, 0.7488, 0.1349, 0.7274, 0.09944, 0.7274, 0.1083, 0.7488, 0.03736, 0.7488, 0.04623, 0.7274, 0.1885, 0.7928, 0.1885, 0.7951, 0.1353, 0.7951, 0.1353, 0.7928, 0.1328, 0.7928, 0.1351, 0.7928, 0.1351, 0.846, 0.1328, 0.846, 0.3328, 0.7928, 0.3351, 0.7928, 0.3351, 0.846, 0.3328, 0.846, 0.2794, 0.7951, 0.2794, 0.7928, 0.3327, 0.7928, 0.3327, 0.7951, 0.03825, 0.7533, 0.04711, 0.7319, 0.1003, 0.7319, 0.1092, 0.7533, 0.1287, 0.7533, 0.1376, 0.7319, 0.1908, 0.7319, 0.1997, 0.7533, 0.2192, 0.7533, 0.228, 0.7319, 0.2812, 0.7319, 0.2901, 0.7533, 0.3096, 0.7533, 0.3185, 0.7319, 0.3717, 0.7319, 0.3806, 0.7533, 0.02849, 0.788, 0.03825, 0.7533, 0.1092, 0.7533, 0.119, 0.788, 0.119, 0.788, 0.1287, 0.7533, 0.1997, 0.7533, 0.2094, 0.788, 0.2094, 0.788, 0.2192, 0.7533, 0.2901, 0.7533, 0.2999, 0.788, 0.2999, 0.788, 0.3096, 0.7533, 0.3806, 0.7533, 0.3903, 0.788, 0.02849, 0.8807, 0.02849, 0.788, 0.119, 0.788, 0.119, 0.8807, 0.119, 0.8807, 0.119, 0.788, 0.2094, 0.788, 0.2094, 0.8807, 0.2094, 0.8807, 0.2094, 0.788, 0.2999, 0.788, 0.2999, 0.8807, 0.2999, 0.8807, 0.2999, 0.788, 0.3903, 0.788, 0.3903, 0.8807, 0.03825, 0.9154, 0.02849, 0.8807, 0.119, 0.8807, 0.1092, 0.9154, 0.1287, 0.9154, 0.119, 0.8807, 0.2094, 0.8807, 0.1997, 0.9154, 0.2192, 0.9154, 0.2094, 0.8807, 0.2999, 0.8807, 0.2901, 0.9154, 0.3096, 0.9154, 0.2999, 0.8807, 0.3903, 0.8807, 0.3806, 0.9154, 0.3744, 0.9046, 0.354, 0.9539, 0.3238, 0.9539, 0.3034, 0.9046, 0.2857, 0.9046, 0.2653, 0.9539, 0.2351, 0.9539, 0.2147, 0.9046, 0.197, 0.9046, 0.1766, 0.9539, 0.1464, 0.9539, 0.126, 0.9046, 0.1083, 0.9046, 0.08791, 0.9539, 0.05776, 0.9539, 0.03736, 0.9046, 0.05332, 0.9518, 0.03825, 0.9154, 0.1092, 0.9154, 0.09412, 0.9518, 0.1438, 0.9518, 0.1287, 0.9154, 0.1997, 0.9154, 0.1846, 0.9518, 0.2342, 0.9518, 0.2192, 0.9154, 0.2901, 0.9154, 0.275, 0.9518, 0.3247, 0.9518, 0.3096, 0.9154, 0.3806, 0.9154, 0.3655, 0.9518, 0.05332, 0.9773, 0.05332, 0.9518, 0.09412, 0.9518, 0.09412, 0.9773, 0.1438, 0.9773, 0.1438, 0.9518, 0.1846, 0.9518, 0.1846, 0.9773, 0.2342, 0.9773, 0.2342, 0.9518, 0.275, 0.9518, 0.275, 0.9773, 0.3247, 0.9773, 0.3247, 0.9518, 0.3655, 0.9518, 0.3655, 0.9773, 0.354, 0.9539, 0.354, 0.9817, 0.3238, 0.9817, 0.3238, 0.9539, 0.2653, 0.9539, 0.2653, 0.9817, 0.2351, 0.9817, 0.2351, 0.9539, 0.1766, 0.9539, 0.1766, 0.9817, 0.1464, 0.9817, 0.1464, 0.9539, 0.08791, 0.9539, 0.08791, 0.9817, 0.05776, 0.9817, 0.05776, 0.9539, 0.1946, 0.816, 0.1922, 0.816, 0.1922, 0.7928, 0.1946, 0.7928, 0.1903, 0.8272, 0.1887, 0.8289, 0.1887, 0.7928, 0.1903, 0.7945, 0.3401, 0.8855, 0.3378, 0.8855, 0.3378, 0.7928, 0.3401, 0.7928, 0.1904, 0.7945, 0.1921, 0.7928, 0.1921, 0.8289, 0.1904, 0.8272, 0.1303, 0.7928, 0.1327, 0.7928, 0.1326, 0.8322, 0.1303, 0.8461, 0.1138, 0.7928, 0.1277, 0.7928, 0.1277, 0.8206, 0.1138, 0.8183, 0.3402, 0.8067, 0.3402, 0.7928, 0.3657, 0.7928, 0.3681, 0.8067, 0.3376, 0.8461, 0.3353, 0.8461, 0.3353, 0.7928, 0.3376, 0.8067, 0.2414, 0.7945, 0.2431, 0.7928, 0.2759, 0.7928, 0.2775, 0.7945, 0.1302, 0.8855, 0.1278, 0.8855, 0.1278, 0.7928, 0.1302, 0.7928, 0.2793, 0.8289, 0.2776, 0.8272, 0.2776, 0.7945, 0.2793, 0.7928, 0.239, 0.7928, 0.2413, 0.7928, 0.2413, 0.816, 0.239, 0.816])
me_plane_021.materials.append(mat_material)
me_plane_021.use_remesh_preserve_volume = False
me_plane_021.use_remesh_preserve_attributes = False
me_plane_021.use_mirror_vertex_groups = False
me_plane_021.update()
me_plane_028 = bpy.data.meshes.new('Plane.028')
me_plane_028.from_pydata([(0.26, -0.5, -0.1731), (-0.14, -0.5, -0.1731), (-0.24, -0.4, -0.1731), (0.36, -0.4, -0.1731), (0.36, -0.3, -0.1731), (0.37, -0.3, -0.1731), (0.37, -0.4, -0.1731), (0.26, -0.51, -0.1731), (-0.14, -0.51, -0.1731), (-0.25, -0.4, -0.1731), (-0.24, -0.17, -0.1731), (-0.25, -0.23, -0.1731), (-0.36, -0.23, -0.1731), (-0.36, -0.17, -0.1731), (0.26, -0.3536, 0.1804), (-0.14, -0.3536, 0.1804), (-0.24, -0.2828, 0.1097), (0.36, -0.2828, 0.1097), (0.36, -0.2121, 0.039), (0.37, -0.2121, 0.039), (0.37, -0.2828, 0.1097), (0.26, -0.3606, 0.1875), (-0.14, -0.3606, 0.1875), (-0.25, -0.2828, 0.1097), (-0.24, -0.1202, -0.05292), (-0.25, -0.1626, -0.0105), (-0.36, -0.1626, -0.0105), (-0.36, -0.1202, -0.05292), (0.26, 2.98e-07, 0.3269), (-0.14, 2.98e-07, 0.3269), (-0.24, 2.384e-07, 0.2269), (0.36, 2.384e-07, 0.2269), (0.36, 1.788e-07, 0.1269), (0.37, 1.788e-07, 0.1269), (0.37, 2.384e-07, 0.2269), (0.26, 2.98e-07, 0.3369), (-0.14, 2.98e-07, 0.3369), (-0.25, 2.384e-07, 0.2269), (-0.24, 1.192e-07, -0.003133), (-0.25, 1.192e-07, 0.05687), (-0.36, 1.192e-07, 0.05687), (-0.36, 1.192e-07, -0.003133), (0.26, 0.3536, 0.1804), (-0.14, 0.3536, 0.1804), (-0.24, 0.2828, 0.1097), (0.36, 0.2828, 0.1097), (0.36, 0.2121, 0.039), (0.37, 0.2121, 0.039), (0.37, 0.2828, 0.1097), (0.26, 0.3606, 0.1875), (-0.14, 0.3606, 0.1875), (-0.25, 0.2828, 0.1097), (-0.24, 0.1202, -0.05293), (-0.25, 0.1626, -0.0105), (-0.36, 0.1626, -0.0105), (-0.36, 0.1202, -0.05293), (0.26, 0.5, -0.1731), (-0.14, 0.5, -0.1731), (-0.24, 0.4, -0.1731), (0.36, 0.4, -0.1731), (0.36, 0.3, -0.1731), (0.37, 0.3, -0.1731), (0.37, 0.4, -0.1731), (0.26, 0.51, -0.1731), (-0.14, 0.51, -0.1731), (-0.25, 0.4, -0.1731), (-0.24, 0.17, -0.1731), (-0.25, 0.23, -0.1731), (-0.36, 0.23, -0.1731), (-0.36, 0.17, -0.1731)], [], [(0, 1, 15, 14), (14, 15, 29, 28), (28, 29, 43, 42), (42, 43, 57, 56), (1, 2, 16, 15), (15, 16, 30, 29), (29, 30, 44, 43), (43, 44, 58, 57), (3, 0, 14, 17), (17, 14, 28, 31), (31, 28, 42, 45), (45, 42, 56, 59), (4, 3, 17, 18), (18, 17, 31, 32), (32, 31, 45, 46), (46, 45, 59, 60), (5, 4, 18, 19), (19, 18, 32, 33), (33, 32, 46, 47), (47, 46, 60, 61), (6, 5, 19, 20), (20, 19, 33, 34), (34, 33, 47, 48), (48, 47, 61, 62), (7, 6, 20, 21), (21, 20, 34, 35), (35, 34, 48, 49), (49, 48, 62, 63), (8, 7, 21, 22), (22, 21, 35, 36), (36, 35, 49, 50), (50, 49, 63, 64), (9, 8, 22, 23), (23, 22, 36, 37), (37, 36, 50, 51), (51, 50, 64, 65), (2, 10, 24, 16), (16, 24, 38, 30), (30, 38, 52, 44), (44, 52, 66, 58), (11, 9, 23, 25), (25, 23, 37, 39), (39, 37, 51, 53), (53, 51, 65, 67), (12, 11, 25, 26), (26, 25, 39, 40), (40, 39, 53, 54), (54, 53, 67, 68), (10, 13, 27, 24), (24, 27, 41, 38), (38, 41, 55, 52), (52, 55, 69, 66), (4, 5, 6, 3), (3, 6, 7, 0), (0, 7, 8, 1), (1, 8, 9, 2), (2, 9, 11, 10), (12, 13, 10, 11), (69, 68, 67, 66), (65, 58, 66, 67), (64, 57, 58, 65), (63, 56, 57, 64), (62, 59, 56, 63), (61, 60, 59, 62)])
me_plane_028.polygons.foreach_set('use_smooth', [True] * 64)
_uv = me_plane_028.uv_layers.new(name='UVMap')
_uv.uv.foreach_set('vector', [0.3832, 0.7804, 0.3832, 0.8731, 0.2946, 0.8731, 0.2946, 0.7804, 0.2946, 0.7804, 0.2946, 0.8731, 0.2059, 0.8731, 0.2059, 0.7804, 0.2059, 0.7804, 0.2059, 0.8731, 0.1172, 0.8731, 0.1172, 0.7804, 0.1172, 0.7804, 0.1172, 0.8731, 0.02849, 0.8731, 0.02849, 0.7804, 0.3832, 0.8731, 0.3744, 0.9046, 0.3034, 0.9046, 0.2946, 0.8731, 0.2946, 0.8731, 0.2857, 0.9046, 0.2147, 0.9046, 0.2059, 0.8731, 0.2059, 0.8731, 0.197, 0.9046, 0.126, 0.9046, 0.1172, 0.8731, 0.1172, 0.8731, 0.1083, 0.9046, 0.03736, 0.9046, 0.02849, 0.8731, 0.3744, 0.7488, 0.3832, 0.7804, 0.2946, 0.7804, 0.3034, 0.7488, 0.2857, 0.7488, 0.2946, 0.7804, 0.2059, 0.7804, 0.2147, 0.7488, 0.197, 0.7488, 0.2059, 0.7804, 0.1172, 0.7804, 0.126, 0.7488, 0.1083, 0.7488, 0.1172, 0.7804, 0.02849, 0.7804, 0.03736, 0.7488, 0.3655, 0.7274, 0.3744, 0.7488, 0.3034, 0.7488, 0.3123, 0.7274, 0.2768, 0.7274, 0.2857, 0.7488, 0.2147, 0.7488, 0.2236, 0.7274, 0.1881, 0.7274, 0.197, 0.7488, 0.126, 0.7488, 0.1349, 0.7274, 0.09944, 0.7274, 0.1083, 0.7488, 0.03736, 0.7488, 0.04623, 0.7274, 0.1885, 0.7928, 0.1885, 0.7951, 0.1353, 0.7951, 0.1353, 0.7928, 0.1328, 0.7928, 0.1351, 0.7928, 0.1351, 0.846, 0.1328, 0.846, 0.3328, 0.7928, 0.3351, 0.7928, 0.3351, 0.846, 0.3328, 0.846, 0.2794, 0.7951, 0.2794, 0.7928, 0.3327, 0.7928, 0.3327, 0.7951, 0.03825, 0.7533, 0.04711, 0.7319, 0.1003, 0.7319, 0.1092, 0.7533, 0.1287, 0.7533, 0.1376, 0.7319, 0.1908, 0.7319, 0.1997, 0.7533, 0.2192, 0.7533, 0.228, 0.7319, 0.2812, 0.7319, 0.2901, 0.7533, 0.3096, 0.7533, 0.3185, 0.7319, 0.3717, 0.7319, 0.3806, 0.7533, 0.02849, 0.788, 0.03825, 0.7533, 0.1092, 0.7533, 0.119, 0.788, 0.119, 0.788, 0.1287, 0.7533, 0.1997, 0.7533, 0.2094, 0.788, 0.2094, 0.788, 0.2192, 0.7533, 0.2901, 0.7533, 0.2999, 0.788, 0.2999, 0.788, 0.3096, 0.7533, 0.3806, 0.7533, 0.3903, 0.788, 0.02849, 0.8807, 0.02849, 0.788, 0.119, 0.788, 0.119, 0.8807, 0.119, 0.8807, 0.119, 0.788, 0.2094, 0.788, 0.2094, 0.8807, 0.2094, 0.8807, 0.2094, 0.788, 0.2999, 0.788, 0.2999, 0.8807, 0.2999, 0.8807, 0.2999, 0.788, 0.3903, 0.788, 0.3903, 0.8807, 0.03825, 0.9154, 0.02849, 0.8807, 0.119, 0.8807, 0.1092, 0.9154, 0.1287, 0.9154, 0.119, 0.8807, 0.2094, 0.8807, 0.1997, 0.9154, 0.2192, 0.9154, 0.2094, 0.8807, 0.2999, 0.8807, 0.2901, 0.9154, 0.3096, 0.9154, 0.2999, 0.8807, 0.3903, 0.8807, 0.3806, 0.9154, 0.3744, 0.9046, 0.354, 0.9539, 0.3238, 0.9539, 0.3034, 0.9046, 0.2857, 0.9046, 0.2653, 0.9539, 0.2351, 0.9539, 0.2147, 0.9046, 0.197, 0.9046, 0.1766, 0.9539, 0.1464, 0.9539, 0.126, 0.9046, 0.1083, 0.9046, 0.08791, 0.9539, 0.05776, 0.9539, 0.03736, 0.9046, 0.05332, 0.9518, 0.03825, 0.9154, 0.1092, 0.9154, 0.09412, 0.9518, 0.1438, 0.9518, 0.1287, 0.9154, 0.1997, 0.9154, 0.1846, 0.9518, 0.2342, 0.9518, 0.2192, 0.9154, 0.2901, 0.9154, 0.275, 0.9518, 0.3247, 0.9518, 0.3096, 0.9154, 0.3806, 0.9154, 0.3655, 0.9518, 0.05332, 0.9773, 0.05332, 0.9518, 0.09412, 0.9518, 0.09412, 0.9773, 0.1438, 0.9773, 0.1438, 0.9518, 0.1846, 0.9518, 0.1846, 0.9773, 0.2342, 0.9773, 0.2342, 0.9518, 0.275, 0.9518, 0.275, 0.9773, 0.3247, 0.9773, 0.3247, 0.9518, 0.3655, 0.9518, 0.3655, 0.9773, 0.354, 0.9539, 0.354, 0.9817, 0.3238, 0.9817, 0.3238, 0.9539, 0.2653, 0.9539, 0.2653, 0.9817, 0.2351, 0.9817, 0.2351, 0.9539, 0.1766, 0.9539, 0.1766, 0.9817, 0.1464, 0.9817, 0.1464, 0.9539, 0.08791, 0.9539, 0.08791, 0.9817, 0.05776, 0.9817, 0.05776, 0.9539, 0.1946, 0.816, 0.1922, 0.816, 0.1922, 0.7928, 0.1946, 0.7928, 0.1903, 0.8272, 0.1887, 0.8289, 0.1887, 0.7928, 0.1903, 0.7945, 0.3401, 0.8855, 0.3378, 0.8855, 0.3378, 0.7928, 0.3401, 0.7928, 0.1904, 0.7945, 0.1921, 0.7928, 0.1921, 0.8289, 0.1904, 0.8272, 0.1303, 0.7928, 0.1327, 0.7928, 0.1326, 0.8322, 0.1303, 0.8461, 0.1138, 0.7928, 0.1277, 0.7928, 0.1277, 0.8206, 0.1138, 0.8183, 0.3402, 0.8067, 0.3402, 0.7928, 0.3657, 0.7928, 0.3681, 0.8067, 0.3376, 0.8461, 0.3353, 0.8461, 0.3353, 0.7928, 0.3376, 0.8067, 0.2414, 0.7945, 0.2431, 0.7928, 0.2759, 0.7928, 0.2775, 0.7945, 0.1302, 0.8855, 0.1278, 0.8855, 0.1278, 0.7928, 0.1302, 0.7928, 0.2793, 0.8289, 0.2776, 0.8272, 0.2776, 0.7945, 0.2793, 0.7928, 0.239, 0.7928, 0.2413, 0.7928, 0.2413, 0.816, 0.239, 0.816])
me_plane_028.materials.append(mat_material)
me_plane_028.use_remesh_preserve_volume = False
me_plane_028.use_remesh_preserve_attributes = False
me_plane_028.use_mirror_vertex_groups = False
me_plane_028.update()
me_plane_040 = bpy.data.meshes.new('Plane.040')
me_plane_040.from_pydata([(0.4, 0.3, 4.768e-07), (-0.3, 0.6, 3.576e-07), (0.4, 0.5, 3.576e-07), (0.3, 0.6, 3.576e-07), (-0.4, 0.5, 3.576e-07), (0.3, 0.2, 4.768e-07), (-0.4, 0.3, 3.576e-07), (-0.3, 0.2, 2.384e-07), (-0.3, -1.192e-07, 2.384e-07), (0.4, 0.2121, 0.2121), (-0.3, 0.4243, 0.4243), (0.4, 0.3536, 0.3536), (0.3, 0.4243, 0.4243), (-0.4, 0.3536, 0.3536), (0.3, 0.1414, 0.1414), (-0.4, 0.2121, 0.2121), (-0.3, 0.1414, 0.1414), (0.4, -2.384e-07, 0.3), (-0.3, -1.192e-07, 0.6), (0.4, -1.192e-07, 0.5), (0.3, -1.192e-07, 0.6), (-0.4, -1.192e-07, 0.5), (0.3, -2.384e-07, 0.2), (-0.4, -5.96e-08, 0.3), (-0.3, -5.96e-08, 0.2), (0.3, -1.788e-07, 3.576e-07), (0.4, -0.2121, 0.2121), (-0.3, -0.4243, 0.4243), (0.4, -0.3536, 0.3536), (0.3, -0.4243, 0.4243), (-0.4, -0.3536, 0.3536), (0.3, -0.1414, 0.1414), (-0.4, -0.2121, 0.2121), (-0.3, -0.1414, 0.1414), (0.4, -0.3, 2.384e-07), (-0.3, -0.6, 3.576e-07), (0.4, -0.5, 3.576e-07), (0.3, -0.6, 3.576e-07), (-0.4, -0.5, 3.576e-07), (0.3, -0.2, 2.384e-07), (-0.4, -0.3, 3.576e-07), (-0.3, -0.2, 3.576e-07), (0.4, -0.2121, -0.2121), (-0.3, -0.4243, -0.4243), (0.4, -0.3536, -0.3536), (0.3, -0.4243, -0.4243), (-0.4, -0.3536, -0.3536), (0.3, -0.1414, -0.1414), (-0.4, -0.2121, -0.2121), (-0.3, -0.1414, -0.1414), (0.4, 0.0, -0.3), (-0.3, -1.192e-07, -0.6), (0.4, -1.788e-07, -0.5), (0.3, -1.192e-07, -0.6), (-0.4, -1.788e-07, -0.5), (0.3, 0.0, -0.2), (-0.4, -1.788e-07, -0.3), (-0.3, -1.788e-07, -0.2), (0.4, 0.2121, -0.2121), (-0.3, 0.4243, -0.4243), (0.4, 0.3536, -0.3536), (0.3, 0.4243, -0.4243), (-0.4, 0.3536, -0.3536), (0.3, 0.1414, -0.1414), (-0.4, 0.2121, -0.2121), (-0.3, 0.1414, -0.1414)], [], [(3, 1, 10, 12), (12, 10, 18, 20), (20, 18, 27, 29), (29, 27, 35, 37), (37, 35, 43, 45), (45, 43, 51, 53), (53, 51, 59, 61), (61, 59, 1, 3), (2, 3, 12, 11), (11, 12, 20, 19), (19, 20, 29, 28), (28, 29, 37, 36), (36, 37, 45, 44), (44, 45, 53, 52), (52, 53, 61, 60), (60, 61, 3, 2), (0, 2, 11, 9), (9, 11, 19, 17), (17, 19, 28, 26), (26, 28, 36, 34), (34, 36, 44, 42), (42, 44, 52, 50), (50, 52, 60, 58), (58, 60, 2, 0), (1, 4, 13, 10), (10, 13, 21, 18), (18, 21, 30, 27), (27, 30, 38, 35), (35, 38, 46, 43), (43, 46, 54, 51), (51, 54, 62, 59), (59, 62, 4, 1), (5, 0, 9, 14), (14, 9, 17, 22), (22, 17, 26, 31), (31, 26, 34, 39), (39, 34, 42, 47), (47, 42, 50, 55), (55, 50, 58, 63), (63, 58, 0, 5), (4, 6, 15, 13), (13, 15, 23, 21), (21, 23, 32, 30), (30, 32, 40, 38), (38, 40, 48, 46), (46, 48, 56, 54), (54, 56, 64, 62), (62, 64, 6, 4), (6, 7, 16, 15), (15, 16, 24, 23), (23, 24, 33, 32), (32, 33, 41, 40), (40, 41, 49, 48), (48, 49, 57, 56), (56, 57, 65, 64), (64, 65, 7, 6), (7, 8, 16), (16, 8, 24), (24, 8, 33), (33, 8, 41), (41, 8, 49), (49, 8, 57), (57, 8, 65), (65, 8, 7), (25, 5, 14), (25, 14, 22), (25, 22, 31), (25, 31, 39), (25, 39, 47), (25, 47, 55), (25, 55, 63), (25, 63, 5)])
me_plane_040.polygons.foreach_set('use_smooth', [True] * 72)
_uv = me_plane_040.uv_layers.new(name='UVMap')
_uv.uv.foreach_set('vector', [9.209e-05, 0.3667, 9.573e-05, 0.132, 0.1251, 0.132, 0.1251, 0.3667, 0.1251, 0.3667, 0.1251, 0.132, 0.25, 0.132, 0.25, 0.3667, 0.25, 0.3667, 0.25, 0.132, 0.375, 0.132, 0.375, 0.3667, 0.375, 0.3667, 0.375, 0.132, 0.5, 0.132, 0.5, 0.3667, -3.01e-06, 0.3667, -2.503e-06, 0.132, 0.125, 0.132, 0.125, 0.3667, 0.125, 0.3667, 0.125, 0.132, 0.25, 0.132, 0.25, 0.3667, 0.25, 0.3667, 0.25, 0.132, 0.3749, 0.132, 0.3749, 0.3667, 0.3749, 0.3667, 0.3749, 0.132, 0.4999, 0.132, 0.4999, 0.3667, 0.01051, 0.42, 9.209e-05, 0.3667, 0.1251, 0.3667, 0.1147, 0.42, 0.1355, 0.42, 0.1251, 0.3667, 0.25, 0.3667, 0.2396, 0.42, 0.2605, 0.42, 0.25, 0.3667, 0.375, 0.3667, 0.3646, 0.42, 0.3854, 0.42, 0.375, 0.3667, 0.5, 0.3667, 0.4896, 0.42, 0.01041, 0.42, -3.01e-06, 0.3667, 0.125, 0.3667, 0.1146, 0.42, 0.1354, 0.42, 0.125, 0.3667, 0.25, 0.3667, 0.2395, 0.42, 0.2604, 0.42, 0.25, 0.3667, 0.3749, 0.3667, 0.3645, 0.42, 0.3853, 0.42, 0.3749, 0.3667, 0.4999, 0.3667, 0.4895, 0.42, 0.03133, 0.4923, 0.01051, 0.42, 0.1147, 0.42, 0.09382, 0.4923, 0.1563, 0.4923, 0.1355, 0.42, 0.2396, 0.42, 0.2188, 0.4923, 0.2813, 0.4923, 0.2605, 0.42, 0.3646, 0.42, 0.3438, 0.4923, 0.4063, 0.4923, 0.3854, 0.42, 0.4896, 0.42, 0.4688, 0.4923, 0.03124, 0.4923, 0.01041, 0.42, 0.1146, 0.42, 0.09373, 0.4923, 0.1562, 0.4923, 0.1354, 0.42, 0.2395, 0.42, 0.2187, 0.4923, 0.2812, 0.4923, 0.2604, 0.42, 0.3645, 0.42, 0.3437, 0.4923, 0.4062, 0.4923, 0.3853, 0.42, 0.4895, 0.42, 0.4687, 0.4923, 9.573e-05, 0.132, 0.01051, 0.07877, 0.1147, 0.07877, 0.1251, 0.132, 0.1251, 0.132, 0.1355, 0.07877, 0.2396, 0.07877, 0.25, 0.132, 0.25, 0.132, 0.2605, 0.07877, 0.3646, 0.07878, 0.375, 0.132, 0.375, 0.132, 0.3854, 0.07878, 0.4896, 0.07878, 0.5, 0.132, -2.503e-06, 0.132, 0.01041, 0.07878, 0.1146, 0.07878, 0.125, 0.132, 0.125, 0.132, 0.1354, 0.07878, 0.2395, 0.07877, 0.25, 0.132, 0.25, 0.132, 0.2604, 0.07877, 0.3645, 0.07877, 0.3749, 0.132, 0.3749, 0.132, 0.3853, 0.07877, 0.4895, 0.07877, 0.4999, 0.132, 0.6878, 0.4037, 0.7351, 0.4252, 0.6714, 0.4889, 0.6531, 0.4403, 0.6531, 0.4403, 0.6714, 0.4889, 0.5812, 0.4889, 0.6027, 0.4416, 0.6027, 0.4416, 0.5812, 0.4889, 0.5175, 0.4252, 0.5662, 0.4069, 0.5662, 0.4069, 0.5175, 0.4252, 0.5175, 0.335, 0.5648, 0.3565, 0.5648, 0.3565, 0.5175, 0.335, 0.5812, 0.2713, 0.5995, 0.32, 0.5995, 0.32, 0.5812, 0.2713, 0.6714, 0.2713, 0.6499, 0.3186, 0.6499, 0.3186, 0.6714, 0.2713, 0.7351, 0.335, 0.6865, 0.3533, 0.6865, 0.3533, 0.7351, 0.335, 0.7351, 0.4252, 0.6878, 0.4037, 0.01051, 0.07877, 0.03134, 0.006489, 0.09383, 0.006491, 0.1147, 0.07877, 0.1355, 0.07877, 0.1563, 0.006494, 0.2188, 0.006496, 0.2396, 0.07877, 0.2605, 0.07877, 0.2813, 0.006498, 0.3438, 0.006499, 0.3646, 0.07878, 0.3854, 0.07878, 0.4063, 0.0065, 0.4688, 0.006501, 0.4896, 0.07878, 0.01041, 0.07878, 0.03124, 0.0065, 0.09373, 0.006499, 0.1146, 0.07878, 0.1354, 0.07878, 0.1562, 0.006497, 0.2187, 0.006496, 0.2395, 0.07877, 0.2604, 0.07877, 0.2812, 0.006494, 0.3437, 0.006492, 0.3645, 0.07877, 0.3853, 0.07877, 0.4062, 0.00649, 0.4687, 0.006488, 0.4895, 0.07877, 0.7351, 0.335, 0.6865, 0.3533, 0.6499, 0.3186, 0.6714, 0.2713, 0.6714, 0.2713, 0.6499, 0.3186, 0.5995, 0.32, 0.5812, 0.2713, 0.5812, 0.2713, 0.5995, 0.32, 0.5648, 0.3565, 0.5175, 0.335, 0.5175, 0.335, 0.5648, 0.3565, 0.5662, 0.4069, 0.5175, 0.4252, 0.5175, 0.4252, 0.5662, 0.4069, 0.6027, 0.4416, 0.5812, 0.4889, 0.5812, 0.4889, 0.6027, 0.4416, 0.6531, 0.4403, 0.6714, 0.4889, 0.6714, 0.4889, 0.6531, 0.4403, 0.6878, 0.4037, 0.7351, 0.4252, 0.7351, 0.4252, 0.6878, 0.4037, 0.6865, 0.3533, 0.7351, 0.335, 0.6865, 0.3533, 0.6263, 0.3801, 0.6499, 0.3186, 0.6499, 0.3186, 0.6263, 0.3801, 0.5995, 0.32, 0.5995, 0.32, 0.6263, 0.3801, 0.5648, 0.3565, 0.5648, 0.3565, 0.6263, 0.3801, 0.5662, 0.4069, 0.5662, 0.4069, 0.6263, 0.3801, 0.6027, 0.4416, 0.6027, 0.4416, 0.6263, 0.3801, 0.6531, 0.4403, 0.6531, 0.4403, 0.6263, 0.3801, 0.6878, 0.4037, 0.6878, 0.4037, 0.6263, 0.3801, 0.6865, 0.3533, 0.6263, 0.3801, 0.6878, 0.4037, 0.6531, 0.4403, 0.6263, 0.3801, 0.6531, 0.4403, 0.6027, 0.4416, 0.6263, 0.3801, 0.6027, 0.4416, 0.5662, 0.4069, 0.6263, 0.3801, 0.5662, 0.4069, 0.5648, 0.3565, 0.6263, 0.3801, 0.5648, 0.3565, 0.5995, 0.32, 0.6263, 0.3801, 0.5995, 0.32, 0.6499, 0.3186, 0.6263, 0.3801, 0.6499, 0.3186, 0.6865, 0.3533, 0.6263, 0.3801, 0.6865, 0.3533, 0.6878, 0.4037])
me_plane_040.materials.append(mat_material)
me_plane_040.use_remesh_preserve_volume = False
me_plane_040.use_remesh_preserve_attributes = False
me_plane_040.use_mirror_vertex_groups = False
me_plane_040.update()
me_plane_039 = bpy.data.meshes.new('Plane.039')
me_plane_039.from_pydata([(0.4, 0.3, 0.0), (-0.3, 0.6, -1.192e-07), (0.4, 0.5, -1.192e-07), (0.3, 0.6, -1.192e-07), (-0.4, 0.5, -1.192e-07), (0.3, 0.2, 0.0), (-0.4, 0.3, -1.192e-07), (-0.3, 0.2, -2.384e-07), (-0.3, 5.96e-08, -2.384e-07), (0.4, 0.2121, 0.2121), (-0.3, 0.4243, 0.4243), (0.4, 0.3536, 0.3536), (0.3, 0.4243, 0.4243), (-0.4, 0.3536, 0.3536), (0.3, 0.1414, 0.1414), (-0.4, 0.2121, 0.2121), (-0.3, 0.1414, 0.1414), (0.4, -5.96e-08, 0.3), (-0.3, 5.96e-08, 0.6), (0.4, 5.96e-08, 0.5), (0.3, 5.96e-08, 0.6), (-0.4, 5.96e-08, 0.5), (0.3, -5.96e-08, 0.2), (-0.4, 1.192e-07, 0.3), (-0.3, 1.192e-07, 0.2), (0.3, 0.0, -1.192e-07), (0.4, -0.2121, 0.2121), (-0.3, -0.4243, 0.4243), (0.4, -0.3536, 0.3536), (0.3, -0.4243, 0.4243), (-0.4, -0.3536, 0.3536), (0.3, -0.1414, 0.1414), (-0.4, -0.2121, 0.2121), (-0.3, -0.1414, 0.1414), (0.4, -0.3, -2.384e-07), (-0.3, -0.6, -1.192e-07), (0.4, -0.5, -1.192e-07), (0.3, -0.6, -1.192e-07), (-0.4, -0.5, -1.192e-07), (0.3, -0.2, -2.384e-07), (-0.4, -0.3, -1.192e-07), (-0.3, -0.2, -1.192e-07), (0.4, -0.2121, -0.2121), (-0.3, -0.4243, -0.4243), (0.4, -0.3536, -0.3536), (0.3, -0.4243, -0.4243), (-0.4, -0.3536, -0.3536), (0.3, -0.1414, -0.1414), (-0.4, -0.2121, -0.2121), (-0.3, -0.1414, -0.1414), (0.4, 1.788e-07, -0.3), (-0.3, 5.96e-08, -0.6), (0.4, 0.0, -0.5), (0.3, 5.96e-08, -0.6), (-0.4, 0.0, -0.5), (0.3, 1.788e-07, -0.2), (-0.4, 0.0, -0.3), (-0.3, 0.0, -0.2), (0.4, 0.2121, -0.2121), (-0.3, 0.4243, -0.4243), (0.4, 0.3536, -0.3536), (0.3, 0.4243, -0.4243), (-0.4, 0.3536, -0.3536), (0.3, 0.1414, -0.1414), (-0.4, 0.2121, -0.2121), (-0.3, 0.1414, -0.1414)], [], [(3, 1, 10, 12), (12, 10, 18, 20), (20, 18, 27, 29), (29, 27, 35, 37), (37, 35, 43, 45), (45, 43, 51, 53), (53, 51, 59, 61), (61, 59, 1, 3), (2, 3, 12, 11), (11, 12, 20, 19), (19, 20, 29, 28), (28, 29, 37, 36), (36, 37, 45, 44), (44, 45, 53, 52), (52, 53, 61, 60), (60, 61, 3, 2), (0, 2, 11, 9), (9, 11, 19, 17), (17, 19, 28, 26), (26, 28, 36, 34), (34, 36, 44, 42), (42, 44, 52, 50), (50, 52, 60, 58), (58, 60, 2, 0), (1, 4, 13, 10), (10, 13, 21, 18), (18, 21, 30, 27), (27, 30, 38, 35), (35, 38, 46, 43), (43, 46, 54, 51), (51, 54, 62, 59), (59, 62, 4, 1), (5, 0, 9, 14), (14, 9, 17, 22), (22, 17, 26, 31), (31, 26, 34, 39), (39, 34, 42, 47), (47, 42, 50, 55), (55, 50, 58, 63), (63, 58, 0, 5), (4, 6, 15, 13), (13, 15, 23, 21), (21, 23, 32, 30), (30, 32, 40, 38), (38, 40, 48, 46), (46, 48, 56, 54), (54, 56, 64, 62), (62, 64, 6, 4), (6, 7, 16, 15), (15, 16, 24, 23), (23, 24, 33, 32), (32, 33, 41, 40), (40, 41, 49, 48), (48, 49, 57, 56), (56, 57, 65, 64), (64, 65, 7, 6), (7, 8, 16), (16, 8, 24), (24, 8, 33), (33, 8, 41), (41, 8, 49), (49, 8, 57), (57, 8, 65), (65, 8, 7), (25, 5, 14), (25, 14, 22), (25, 22, 31), (25, 31, 39), (25, 39, 47), (25, 47, 55), (25, 55, 63), (25, 63, 5)])
me_plane_039.polygons.foreach_set('use_smooth', [True] * 72)
_uv = me_plane_039.uv_layers.new(name='UVMap')
_uv.uv.foreach_set('vector', [9.209e-05, 0.3667, 9.573e-05, 0.132, 0.1251, 0.132, 0.1251, 0.3667, 0.1251, 0.3667, 0.1251, 0.132, 0.25, 0.132, 0.25, 0.3667, 0.25, 0.3667, 0.25, 0.132, 0.375, 0.132, 0.375, 0.3667, 0.375, 0.3667, 0.375, 0.132, 0.5, 0.132, 0.5, 0.3667, -3.01e-06, 0.3667, -2.503e-06, 0.132, 0.125, 0.132, 0.125, 0.3667, 0.125, 0.3667, 0.125, 0.132, 0.25, 0.132, 0.25, 0.3667, 0.25, 0.3667, 0.25, 0.132, 0.3749, 0.132, 0.3749, 0.3667, 0.3749, 0.3667, 0.3749, 0.132, 0.4999, 0.132, 0.4999, 0.3667, 0.01051, 0.42, 9.209e-05, 0.3667, 0.1251, 0.3667, 0.1147, 0.42, 0.1355, 0.42, 0.1251, 0.3667, 0.25, 0.3667, 0.2396, 0.42, 0.2605, 0.42, 0.25, 0.3667, 0.375, 0.3667, 0.3646, 0.42, 0.3854, 0.42, 0.375, 0.3667, 0.5, 0.3667, 0.4896, 0.42, 0.01041, 0.42, -3.01e-06, 0.3667, 0.125, 0.3667, 0.1146, 0.42, 0.1354, 0.42, 0.125, 0.3667, 0.25, 0.3667, 0.2395, 0.42, 0.2604, 0.42, 0.25, 0.3667, 0.3749, 0.3667, 0.3645, 0.42, 0.3853, 0.42, 0.3749, 0.3667, 0.4999, 0.3667, 0.4895, 0.42, 0.03133, 0.4923, 0.01051, 0.42, 0.1147, 0.42, 0.09382, 0.4923, 0.1563, 0.4923, 0.1355, 0.42, 0.2396, 0.42, 0.2188, 0.4923, 0.2813, 0.4923, 0.2605, 0.42, 0.3646, 0.42, 0.3438, 0.4923, 0.4063, 0.4923, 0.3854, 0.42, 0.4896, 0.42, 0.4688, 0.4923, 0.03124, 0.4923, 0.01041, 0.42, 0.1146, 0.42, 0.09373, 0.4923, 0.1562, 0.4923, 0.1354, 0.42, 0.2395, 0.42, 0.2187, 0.4923, 0.2812, 0.4923, 0.2604, 0.42, 0.3645, 0.42, 0.3437, 0.4923, 0.4062, 0.4923, 0.3853, 0.42, 0.4895, 0.42, 0.4687, 0.4923, 9.573e-05, 0.132, 0.01051, 0.07877, 0.1147, 0.07877, 0.1251, 0.132, 0.1251, 0.132, 0.1355, 0.07877, 0.2396, 0.07877, 0.25, 0.132, 0.25, 0.132, 0.2605, 0.07877, 0.3646, 0.07878, 0.375, 0.132, 0.375, 0.132, 0.3854, 0.07878, 0.4896, 0.07878, 0.5, 0.132, -2.503e-06, 0.132, 0.01041, 0.07878, 0.1146, 0.07878, 0.125, 0.132, 0.125, 0.132, 0.1354, 0.07878, 0.2395, 0.07877, 0.25, 0.132, 0.25, 0.132, 0.2604, 0.07877, 0.3645, 0.07877, 0.3749, 0.132, 0.3749, 0.132, 0.3853, 0.07877, 0.4895, 0.07877, 0.4999, 0.132, 0.6878, 0.4037, 0.7351, 0.4252, 0.6714, 0.4889, 0.6531, 0.4403, 0.6531, 0.4403, 0.6714, 0.4889, 0.5812, 0.4889, 0.6027, 0.4416, 0.6027, 0.4416, 0.5812, 0.4889, 0.5175, 0.4252, 0.5662, 0.4069, 0.5662, 0.4069, 0.5175, 0.4252, 0.5175, 0.335, 0.5648, 0.3565, 0.5648, 0.3565, 0.5175, 0.335, 0.5812, 0.2713, 0.5995, 0.32, 0.5995, 0.32, 0.5812, 0.2713, 0.6714, 0.2713, 0.6499, 0.3186, 0.6499, 0.3186, 0.6714, 0.2713, 0.7351, 0.335, 0.6865, 0.3533, 0.6865, 0.3533, 0.7351, 0.335, 0.7351, 0.4252, 0.6878, 0.4037, 0.01051, 0.07877, 0.03134, 0.006489, 0.09383, 0.006491, 0.1147, 0.07877, 0.1355, 0.07877, 0.1563, 0.006494, 0.2188, 0.006496, 0.2396, 0.07877, 0.2605, 0.07877, 0.2813, 0.006498, 0.3438, 0.006499, 0.3646, 0.07878, 0.3854, 0.07878, 0.4063, 0.0065, 0.4688, 0.006501, 0.4896, 0.07878, 0.01041, 0.07878, 0.03124, 0.0065, 0.09373, 0.006499, 0.1146, 0.07878, 0.1354, 0.07878, 0.1562, 0.006497, 0.2187, 0.006496, 0.2395, 0.07877, 0.2604, 0.07877, 0.2812, 0.006494, 0.3437, 0.006492, 0.3645, 0.07877, 0.3853, 0.07877, 0.4062, 0.00649, 0.4687, 0.006488, 0.4895, 0.07877, 0.7351, 0.335, 0.6865, 0.3533, 0.6499, 0.3186, 0.6714, 0.2713, 0.6714, 0.2713, 0.6499, 0.3186, 0.5995, 0.32, 0.5812, 0.2713, 0.5812, 0.2713, 0.5995, 0.32, 0.5648, 0.3565, 0.5175, 0.335, 0.5175, 0.335, 0.5648, 0.3565, 0.5662, 0.4069, 0.5175, 0.4252, 0.5175, 0.4252, 0.5662, 0.4069, 0.6027, 0.4416, 0.5812, 0.4889, 0.5812, 0.4889, 0.6027, 0.4416, 0.6531, 0.4403, 0.6714, 0.4889, 0.6714, 0.4889, 0.6531, 0.4403, 0.6878, 0.4037, 0.7351, 0.4252, 0.7351, 0.4252, 0.6878, 0.4037, 0.6865, 0.3533, 0.7351, 0.335, 0.6865, 0.3533, 0.6263, 0.3801, 0.6499, 0.3186, 0.6499, 0.3186, 0.6263, 0.3801, 0.5995, 0.32, 0.5995, 0.32, 0.6263, 0.3801, 0.5648, 0.3565, 0.5648, 0.3565, 0.6263, 0.3801, 0.5662, 0.4069, 0.5662, 0.4069, 0.6263, 0.3801, 0.6027, 0.4416, 0.6027, 0.4416, 0.6263, 0.3801, 0.6531, 0.4403, 0.6531, 0.4403, 0.6263, 0.3801, 0.6878, 0.4037, 0.6878, 0.4037, 0.6263, 0.3801, 0.6865, 0.3533, 0.6263, 0.3801, 0.6878, 0.4037, 0.6531, 0.4403, 0.6263, 0.3801, 0.6531, 0.4403, 0.6027, 0.4416, 0.6263, 0.3801, 0.6027, 0.4416, 0.5662, 0.4069, 0.6263, 0.3801, 0.5662, 0.4069, 0.5648, 0.3565, 0.6263, 0.3801, 0.5648, 0.3565, 0.5995, 0.32, 0.6263, 0.3801, 0.5995, 0.32, 0.6499, 0.3186, 0.6263, 0.3801, 0.6499, 0.3186, 0.6865, 0.3533, 0.6263, 0.3801, 0.6865, 0.3533, 0.6878, 0.4037])
me_plane_039.materials.append(mat_material)
me_plane_039.use_remesh_preserve_volume = False
me_plane_039.use_remesh_preserve_attributes = False
me_plane_039.use_mirror_vertex_groups = False
me_plane_039.update()
me_plane_038 = bpy.data.meshes.new('Plane.038')
me_plane_038.from_pydata([(0.4, 0.3, 0.0), (-0.3, 0.6, -1.192e-07), (0.4, 0.5, -1.192e-07), (0.3, 0.6, -1.192e-07), (-0.4, 0.5, -1.192e-07), (0.3, 0.2, 0.0), (-0.4, 0.3, -1.192e-07), (-0.3, 0.2, -2.384e-07), (-0.3, 5.96e-08, -2.384e-07), (0.4, 0.2121, 0.2121), (-0.3, 0.4243, 0.4243), (0.4, 0.3536, 0.3536), (0.3, 0.4243, 0.4243), (-0.4, 0.3536, 0.3536), (0.3, 0.1414, 0.1414), (-0.4, 0.2121, 0.2121), (-0.3, 0.1414, 0.1414), (0.4, -5.96e-08, 0.3), (-0.3, 5.96e-08, 0.6), (0.4, 5.96e-08, 0.5), (0.3, 5.96e-08, 0.6), (-0.4, 5.96e-08, 0.5), (0.3, -5.96e-08, 0.2), (-0.4, 1.192e-07, 0.3), (-0.3, 1.192e-07, 0.2), (0.3, 0.0, -1.192e-07), (0.4, -0.2121, 0.2121), (-0.3, -0.4243, 0.4243), (0.4, -0.3536, 0.3536), (0.3, -0.4243, 0.4243), (-0.4, -0.3536, 0.3536), (0.3, -0.1414, 0.1414), (-0.4, -0.2121, 0.2121), (-0.3, -0.1414, 0.1414), (0.4, -0.3, -2.384e-07), (-0.3, -0.6, -1.192e-07), (0.4, -0.5, -1.192e-07), (0.3, -0.6, -1.192e-07), (-0.4, -0.5, -1.192e-07), (0.3, -0.2, -2.384e-07), (-0.4, -0.3, -1.192e-07), (-0.3, -0.2, -1.192e-07), (0.4, -0.2121, -0.2121), (-0.3, -0.4243, -0.4243), (0.4, -0.3536, -0.3536), (0.3, -0.4243, -0.4243), (-0.4, -0.3536, -0.3536), (0.3, -0.1414, -0.1414), (-0.4, -0.2121, -0.2121), (-0.3, -0.1414, -0.1414), (0.4, 1.788e-07, -0.3), (-0.3, 5.96e-08, -0.6), (0.4, 0.0, -0.5), (0.3, 5.96e-08, -0.6), (-0.4, 0.0, -0.5), (0.3, 1.788e-07, -0.2), (-0.4, 0.0, -0.3), (-0.3, 0.0, -0.2), (0.4, 0.2121, -0.2121), (-0.3, 0.4243, -0.4243), (0.4, 0.3536, -0.3536), (0.3, 0.4243, -0.4243), (-0.4, 0.3536, -0.3536), (0.3, 0.1414, -0.1414), (-0.4, 0.2121, -0.2121), (-0.3, 0.1414, -0.1414)], [], [(3, 1, 10, 12), (12, 10, 18, 20), (20, 18, 27, 29), (29, 27, 35, 37), (37, 35, 43, 45), (45, 43, 51, 53), (53, 51, 59, 61), (61, 59, 1, 3), (2, 3, 12, 11), (11, 12, 20, 19), (19, 20, 29, 28), (28, 29, 37, 36), (36, 37, 45, 44), (44, 45, 53, 52), (52, 53, 61, 60), (60, 61, 3, 2), (0, 2, 11, 9), (9, 11, 19, 17), (17, 19, 28, 26), (26, 28, 36, 34), (34, 36, 44, 42), (42, 44, 52, 50), (50, 52, 60, 58), (58, 60, 2, 0), (1, 4, 13, 10), (10, 13, 21, 18), (18, 21, 30, 27), (27, 30, 38, 35), (35, 38, 46, 43), (43, 46, 54, 51), (51, 54, 62, 59), (59, 62, 4, 1), (5, 0, 9, 14), (14, 9, 17, 22), (22, 17, 26, 31), (31, 26, 34, 39), (39, 34, 42, 47), (47, 42, 50, 55), (55, 50, 58, 63), (63, 58, 0, 5), (4, 6, 15, 13), (13, 15, 23, 21), (21, 23, 32, 30), (30, 32, 40, 38), (38, 40, 48, 46), (46, 48, 56, 54), (54, 56, 64, 62), (62, 64, 6, 4), (6, 7, 16, 15), (15, 16, 24, 23), (23, 24, 33, 32), (32, 33, 41, 40), (40, 41, 49, 48), (48, 49, 57, 56), (56, 57, 65, 64), (64, 65, 7, 6), (7, 8, 16), (16, 8, 24), (24, 8, 33), (33, 8, 41), (41, 8, 49), (49, 8, 57), (57, 8, 65), (65, 8, 7), (25, 5, 14), (25, 14, 22), (25, 22, 31), (25, 31, 39), (25, 39, 47), (25, 47, 55), (25, 55, 63), (25, 63, 5)])
me_plane_038.polygons.foreach_set('use_smooth', [True] * 72)
_uv = me_plane_038.uv_layers.new(name='UVMap')
_uv.uv.foreach_set('vector', [9.209e-05, 0.3667, 9.573e-05, 0.132, 0.1251, 0.132, 0.1251, 0.3667, 0.1251, 0.3667, 0.1251, 0.132, 0.25, 0.132, 0.25, 0.3667, 0.25, 0.3667, 0.25, 0.132, 0.375, 0.132, 0.375, 0.3667, 0.375, 0.3667, 0.375, 0.132, 0.5, 0.132, 0.5, 0.3667, -3.01e-06, 0.3667, -2.503e-06, 0.132, 0.125, 0.132, 0.125, 0.3667, 0.125, 0.3667, 0.125, 0.132, 0.25, 0.132, 0.25, 0.3667, 0.25, 0.3667, 0.25, 0.132, 0.3749, 0.132, 0.3749, 0.3667, 0.3749, 0.3667, 0.3749, 0.132, 0.4999, 0.132, 0.4999, 0.3667, 0.01051, 0.42, 9.209e-05, 0.3667, 0.1251, 0.3667, 0.1147, 0.42, 0.1355, 0.42, 0.1251, 0.3667, 0.25, 0.3667, 0.2396, 0.42, 0.2605, 0.42, 0.25, 0.3667, 0.375, 0.3667, 0.3646, 0.42, 0.3854, 0.42, 0.375, 0.3667, 0.5, 0.3667, 0.4896, 0.42, 0.01041, 0.42, -3.01e-06, 0.3667, 0.125, 0.3667, 0.1146, 0.42, 0.1354, 0.42, 0.125, 0.3667, 0.25, 0.3667, 0.2395, 0.42, 0.2604, 0.42, 0.25, 0.3667, 0.3749, 0.3667, 0.3645, 0.42, 0.3853, 0.42, 0.3749, 0.3667, 0.4999, 0.3667, 0.4895, 0.42, 0.03133, 0.4923, 0.01051, 0.42, 0.1147, 0.42, 0.09382, 0.4923, 0.1563, 0.4923, 0.1355, 0.42, 0.2396, 0.42, 0.2188, 0.4923, 0.2813, 0.4923, 0.2605, 0.42, 0.3646, 0.42, 0.3438, 0.4923, 0.4063, 0.4923, 0.3854, 0.42, 0.4896, 0.42, 0.4688, 0.4923, 0.03124, 0.4923, 0.01041, 0.42, 0.1146, 0.42, 0.09373, 0.4923, 0.1562, 0.4923, 0.1354, 0.42, 0.2395, 0.42, 0.2187, 0.4923, 0.2812, 0.4923, 0.2604, 0.42, 0.3645, 0.42, 0.3437, 0.4923, 0.4062, 0.4923, 0.3853, 0.42, 0.4895, 0.42, 0.4687, 0.4923, 9.573e-05, 0.132, 0.01051, 0.07877, 0.1147, 0.07877, 0.1251, 0.132, 0.1251, 0.132, 0.1355, 0.07877, 0.2396, 0.07877, 0.25, 0.132, 0.25, 0.132, 0.2605, 0.07877, 0.3646, 0.07878, 0.375, 0.132, 0.375, 0.132, 0.3854, 0.07878, 0.4896, 0.07878, 0.5, 0.132, -2.503e-06, 0.132, 0.01041, 0.07878, 0.1146, 0.07878, 0.125, 0.132, 0.125, 0.132, 0.1354, 0.07878, 0.2395, 0.07877, 0.25, 0.132, 0.25, 0.132, 0.2604, 0.07877, 0.3645, 0.07877, 0.3749, 0.132, 0.3749, 0.132, 0.3853, 0.07877, 0.4895, 0.07877, 0.4999, 0.132, 0.6878, 0.4037, 0.7351, 0.4252, 0.6714, 0.4889, 0.6531, 0.4403, 0.6531, 0.4403, 0.6714, 0.4889, 0.5812, 0.4889, 0.6027, 0.4416, 0.6027, 0.4416, 0.5812, 0.4889, 0.5175, 0.4252, 0.5662, 0.4069, 0.5662, 0.4069, 0.5175, 0.4252, 0.5175, 0.335, 0.5648, 0.3565, 0.5648, 0.3565, 0.5175, 0.335, 0.5812, 0.2713, 0.5995, 0.32, 0.5995, 0.32, 0.5812, 0.2713, 0.6714, 0.2713, 0.6499, 0.3186, 0.6499, 0.3186, 0.6714, 0.2713, 0.7351, 0.335, 0.6865, 0.3533, 0.6865, 0.3533, 0.7351, 0.335, 0.7351, 0.4252, 0.6878, 0.4037, 0.01051, 0.07877, 0.03134, 0.006489, 0.09383, 0.006491, 0.1147, 0.07877, 0.1355, 0.07877, 0.1563, 0.006494, 0.2188, 0.006496, 0.2396, 0.07877, 0.2605, 0.07877, 0.2813, 0.006498, 0.3438, 0.006499, 0.3646, 0.07878, 0.3854, 0.07878, 0.4063, 0.0065, 0.4688, 0.006501, 0.4896, 0.07878, 0.01041, 0.07878, 0.03124, 0.0065, 0.09373, 0.006499, 0.1146, 0.07878, 0.1354, 0.07878, 0.1562, 0.006497, 0.2187, 0.006496, 0.2395, 0.07877, 0.2604, 0.07877, 0.2812, 0.006494, 0.3437, 0.006492, 0.3645, 0.07877, 0.3853, 0.07877, 0.4062, 0.00649, 0.4687, 0.006488, 0.4895, 0.07877, 0.7351, 0.335, 0.6865, 0.3533, 0.6499, 0.3186, 0.6714, 0.2713, 0.6714, 0.2713, 0.6499, 0.3186, 0.5995, 0.32, 0.5812, 0.2713, 0.5812, 0.2713, 0.5995, 0.32, 0.5648, 0.3565, 0.5175, 0.335, 0.5175, 0.335, 0.5648, 0.3565, 0.5662, 0.4069, 0.5175, 0.4252, 0.5175, 0.4252, 0.5662, 0.4069, 0.6027, 0.4416, 0.5812, 0.4889, 0.5812, 0.4889, 0.6027, 0.4416, 0.6531, 0.4403, 0.6714, 0.4889, 0.6714, 0.4889, 0.6531, 0.4403, 0.6878, 0.4037, 0.7351, 0.4252, 0.7351, 0.4252, 0.6878, 0.4037, 0.6865, 0.3533, 0.7351, 0.335, 0.6865, 0.3533, 0.6263, 0.3801, 0.6499, 0.3186, 0.6499, 0.3186, 0.6263, 0.3801, 0.5995, 0.32, 0.5995, 0.32, 0.6263, 0.3801, 0.5648, 0.3565, 0.5648, 0.3565, 0.6263, 0.3801, 0.5662, 0.4069, 0.5662, 0.4069, 0.6263, 0.3801, 0.6027, 0.4416, 0.6027, 0.4416, 0.6263, 0.3801, 0.6531, 0.4403, 0.6531, 0.4403, 0.6263, 0.3801, 0.6878, 0.4037, 0.6878, 0.4037, 0.6263, 0.3801, 0.6865, 0.3533, 0.6263, 0.3801, 0.6878, 0.4037, 0.6531, 0.4403, 0.6263, 0.3801, 0.6531, 0.4403, 0.6027, 0.4416, 0.6263, 0.3801, 0.6027, 0.4416, 0.5662, 0.4069, 0.6263, 0.3801, 0.5662, 0.4069, 0.5648, 0.3565, 0.6263, 0.3801, 0.5648, 0.3565, 0.5995, 0.32, 0.6263, 0.3801, 0.5995, 0.32, 0.6499, 0.3186, 0.6263, 0.3801, 0.6499, 0.3186, 0.6865, 0.3533, 0.6263, 0.3801, 0.6865, 0.3533, 0.6878, 0.4037])
me_plane_038.materials.append(mat_material)
me_plane_038.use_remesh_preserve_volume = False
me_plane_038.use_remesh_preserve_attributes = False
me_plane_038.use_mirror_vertex_groups = False
me_plane_038.update()
me_plane_029 = bpy.data.meshes.new('Plane.029')
me_plane_029.from_pydata([(0.4, 0.3, 1.192e-07), (-0.3, 0.6, 0.0), (0.4, 0.5, 0.0), (0.3, 0.6, 0.0), (-0.4, 0.5, 0.0), (0.3, 0.2, 1.192e-07), (-0.4, 0.3, 0.0), (-0.3, 0.2, -1.192e-07), (-0.3, -1.192e-07, -1.192e-07), (0.4, 0.2121, 0.2121), (-0.3, 0.4243, 0.4243), (0.4, 0.3536, 0.3536), (0.3, 0.4243, 0.4243), (-0.4, 0.3536, 0.3536), (0.3, 0.1414, 0.1414), (-0.4, 0.2121, 0.2121), (-0.3, 0.1414, 0.1414), (0.4, -2.384e-07, 0.3), (-0.3, -1.192e-07, 0.6), (0.4, -1.192e-07, 0.5), (0.3, -1.192e-07, 0.6), (-0.4, -1.192e-07, 0.5), (0.3, -2.384e-07, 0.2), (-0.4, -5.96e-08, 0.3), (-0.3, -5.96e-08, 0.2), (0.3, -1.788e-07, 0.0), (0.4, -0.2121, 0.2121), (-0.3, -0.4243, 0.4243), (0.4, -0.3536, 0.3536), (0.3, -0.4243, 0.4243), (-0.4, -0.3536, 0.3536), (0.3, -0.1414, 0.1414), (-0.4, -0.2121, 0.2121), (-0.3, -0.1414, 0.1414), (0.4, -0.3, -1.192e-07), (-0.3, -0.6, 0.0), (0.4, -0.5, 0.0), (0.3, -0.6, 0.0), (-0.4, -0.5, 0.0), (0.3, -0.2, -1.192e-07), (-0.4, -0.3, 0.0), (-0.3, -0.2, 0.0), (0.4, -0.2121, -0.2121), (-0.3, -0.4243, -0.4243), (0.4, -0.3536, -0.3536), (0.3, -0.4243, -0.4243), (-0.4, -0.3536, -0.3536), (0.3, -0.1414, -0.1414), (-0.4, -0.2121, -0.2121), (-0.3, -0.1414, -0.1414), (0.4, 0.0, -0.3), (-0.3, -1.192e-07, -0.6), (0.4, -1.788e-07, -0.5), (0.3, -1.192e-07, -0.6), (-0.4, -1.788e-07, -0.5), (0.3, 0.0, -0.2), (-0.4, -1.788e-07, -0.3), (-0.3, -1.788e-07, -0.2), (0.4, 0.2121, -0.2121), (-0.3, 0.4243, -0.4243), (0.4, 0.3536, -0.3536), (0.3, 0.4243, -0.4243), (-0.4, 0.3536, -0.3536), (0.3, 0.1414, -0.1414), (-0.4, 0.2121, -0.2121), (-0.3, 0.1414, -0.1414)], [], [(3, 1, 10, 12), (12, 10, 18, 20), (20, 18, 27, 29), (29, 27, 35, 37), (37, 35, 43, 45), (45, 43, 51, 53), (53, 51, 59, 61), (61, 59, 1, 3), (2, 3, 12, 11), (11, 12, 20, 19), (19, 20, 29, 28), (28, 29, 37, 36), (36, 37, 45, 44), (44, 45, 53, 52), (52, 53, 61, 60), (60, 61, 3, 2), (0, 2, 11, 9), (9, 11, 19, 17), (17, 19, 28, 26), (26, 28, 36, 34), (34, 36, 44, 42), (42, 44, 52, 50), (50, 52, 60, 58), (58, 60, 2, 0), (1, 4, 13, 10), (10, 13, 21, 18), (18, 21, 30, 27), (27, 30, 38, 35), (35, 38, 46, 43), (43, 46, 54, 51), (51, 54, 62, 59), (59, 62, 4, 1), (5, 0, 9, 14), (14, 9, 17, 22), (22, 17, 26, 31), (31, 26, 34, 39), (39, 34, 42, 47), (47, 42, 50, 55), (55, 50, 58, 63), (63, 58, 0, 5), (4, 6, 15, 13), (13, 15, 23, 21), (21, 23, 32, 30), (30, 32, 40, 38), (38, 40, 48, 46), (46, 48, 56, 54), (54, 56, 64, 62), (62, 64, 6, 4), (6, 7, 16, 15), (15, 16, 24, 23), (23, 24, 33, 32), (32, 33, 41, 40), (40, 41, 49, 48), (48, 49, 57, 56), (56, 57, 65, 64), (64, 65, 7, 6), (7, 8, 16), (16, 8, 24), (24, 8, 33), (33, 8, 41), (41, 8, 49), (49, 8, 57), (57, 8, 65), (65, 8, 7), (25, 5, 14), (25, 14, 22), (25, 22, 31), (25, 31, 39), (25, 39, 47), (25, 47, 55), (25, 55, 63), (25, 63, 5)])
me_plane_029.polygons.foreach_set('use_smooth', [True] * 72)
_uv = me_plane_029.uv_layers.new(name='UVMap')
_uv.uv.foreach_set('vector', [9.209e-05, 0.3667, 9.573e-05, 0.132, 0.1251, 0.132, 0.1251, 0.3667, 0.1251, 0.3667, 0.1251, 0.132, 0.25, 0.132, 0.25, 0.3667, 0.25, 0.3667, 0.25, 0.132, 0.375, 0.132, 0.375, 0.3667, 0.375, 0.3667, 0.375, 0.132, 0.5, 0.132, 0.5, 0.3667, -3.01e-06, 0.3667, -2.503e-06, 0.132, 0.125, 0.132, 0.125, 0.3667, 0.125, 0.3667, 0.125, 0.132, 0.25, 0.132, 0.25, 0.3667, 0.25, 0.3667, 0.25, 0.132, 0.3749, 0.132, 0.3749, 0.3667, 0.3749, 0.3667, 0.3749, 0.132, 0.4999, 0.132, 0.4999, 0.3667, 0.01051, 0.42, 9.209e-05, 0.3667, 0.1251, 0.3667, 0.1147, 0.42, 0.1355, 0.42, 0.1251, 0.3667, 0.25, 0.3667, 0.2396, 0.42, 0.2605, 0.42, 0.25, 0.3667, 0.375, 0.3667, 0.3646, 0.42, 0.3854, 0.42, 0.375, 0.3667, 0.5, 0.3667, 0.4896, 0.42, 0.01041, 0.42, -3.01e-06, 0.3667, 0.125, 0.3667, 0.1146, 0.42, 0.1354, 0.42, 0.125, 0.3667, 0.25, 0.3667, 0.2395, 0.42, 0.2604, 0.42, 0.25, 0.3667, 0.3749, 0.3667, 0.3645, 0.42, 0.3853, 0.42, 0.3749, 0.3667, 0.4999, 0.3667, 0.4895, 0.42, 0.03133, 0.4923, 0.01051, 0.42, 0.1147, 0.42, 0.09382, 0.4923, 0.1563, 0.4923, 0.1355, 0.42, 0.2396, 0.42, 0.2188, 0.4923, 0.2813, 0.4923, 0.2605, 0.42, 0.3646, 0.42, 0.3438, 0.4923, 0.4063, 0.4923, 0.3854, 0.42, 0.4896, 0.42, 0.4688, 0.4923, 0.03124, 0.4923, 0.01041, 0.42, 0.1146, 0.42, 0.09373, 0.4923, 0.1562, 0.4923, 0.1354, 0.42, 0.2395, 0.42, 0.2187, 0.4923, 0.2812, 0.4923, 0.2604, 0.42, 0.3645, 0.42, 0.3437, 0.4923, 0.4062, 0.4923, 0.3853, 0.42, 0.4895, 0.42, 0.4687, 0.4923, 9.573e-05, 0.132, 0.01051, 0.07877, 0.1147, 0.07877, 0.1251, 0.132, 0.1251, 0.132, 0.1355, 0.07877, 0.2396, 0.07877, 0.25, 0.132, 0.25, 0.132, 0.2605, 0.07877, 0.3646, 0.07878, 0.375, 0.132, 0.375, 0.132, 0.3854, 0.07878, 0.4896, 0.07878, 0.5, 0.132, -2.503e-06, 0.132, 0.01041, 0.07878, 0.1146, 0.07878, 0.125, 0.132, 0.125, 0.132, 0.1354, 0.07878, 0.2395, 0.07877, 0.25, 0.132, 0.25, 0.132, 0.2604, 0.07877, 0.3645, 0.07877, 0.3749, 0.132, 0.3749, 0.132, 0.3853, 0.07877, 0.4895, 0.07877, 0.4999, 0.132, 0.6878, 0.4037, 0.7351, 0.4252, 0.6714, 0.4889, 0.6531, 0.4403, 0.6531, 0.4403, 0.6714, 0.4889, 0.5812, 0.4889, 0.6027, 0.4416, 0.6027, 0.4416, 0.5812, 0.4889, 0.5175, 0.4252, 0.5662, 0.4069, 0.5662, 0.4069, 0.5175, 0.4252, 0.5175, 0.335, 0.5648, 0.3565, 0.5648, 0.3565, 0.5175, 0.335, 0.5812, 0.2713, 0.5995, 0.32, 0.5995, 0.32, 0.5812, 0.2713, 0.6714, 0.2713, 0.6499, 0.3186, 0.6499, 0.3186, 0.6714, 0.2713, 0.7351, 0.335, 0.6865, 0.3533, 0.6865, 0.3533, 0.7351, 0.335, 0.7351, 0.4252, 0.6878, 0.4037, 0.01051, 0.07877, 0.03134, 0.006489, 0.09383, 0.006491, 0.1147, 0.07877, 0.1355, 0.07877, 0.1563, 0.006494, 0.2188, 0.006496, 0.2396, 0.07877, 0.2605, 0.07877, 0.2813, 0.006498, 0.3438, 0.006499, 0.3646, 0.07878, 0.3854, 0.07878, 0.4063, 0.0065, 0.4688, 0.006501, 0.4896, 0.07878, 0.01041, 0.07878, 0.03124, 0.0065, 0.09373, 0.006499, 0.1146, 0.07878, 0.1354, 0.07878, 0.1562, 0.006497, 0.2187, 0.006496, 0.2395, 0.07877, 0.2604, 0.07877, 0.2812, 0.006494, 0.3437, 0.006492, 0.3645, 0.07877, 0.3853, 0.07877, 0.4062, 0.00649, 0.4687, 0.006488, 0.4895, 0.07877, 0.7351, 0.335, 0.6865, 0.3533, 0.6499, 0.3186, 0.6714, 0.2713, 0.6714, 0.2713, 0.6499, 0.3186, 0.5995, 0.32, 0.5812, 0.2713, 0.5812, 0.2713, 0.5995, 0.32, 0.5648, 0.3565, 0.5175, 0.335, 0.5175, 0.335, 0.5648, 0.3565, 0.5662, 0.4069, 0.5175, 0.4252, 0.5175, 0.4252, 0.5662, 0.4069, 0.6027, 0.4416, 0.5812, 0.4889, 0.5812, 0.4889, 0.6027, 0.4416, 0.6531, 0.4403, 0.6714, 0.4889, 0.6714, 0.4889, 0.6531, 0.4403, 0.6878, 0.4037, 0.7351, 0.4252, 0.7351, 0.4252, 0.6878, 0.4037, 0.6865, 0.3533, 0.7351, 0.335, 0.6865, 0.3533, 0.6263, 0.3801, 0.6499, 0.3186, 0.6499, 0.3186, 0.6263, 0.3801, 0.5995, 0.32, 0.5995, 0.32, 0.6263, 0.3801, 0.5648, 0.3565, 0.5648, 0.3565, 0.6263, 0.3801, 0.5662, 0.4069, 0.5662, 0.4069, 0.6263, 0.3801, 0.6027, 0.4416, 0.6027, 0.4416, 0.6263, 0.3801, 0.6531, 0.4403, 0.6531, 0.4403, 0.6263, 0.3801, 0.6878, 0.4037, 0.6878, 0.4037, 0.6263, 0.3801, 0.6865, 0.3533, 0.6263, 0.3801, 0.6878, 0.4037, 0.6531, 0.4403, 0.6263, 0.3801, 0.6531, 0.4403, 0.6027, 0.4416, 0.6263, 0.3801, 0.6027, 0.4416, 0.5662, 0.4069, 0.6263, 0.3801, 0.5662, 0.4069, 0.5648, 0.3565, 0.6263, 0.3801, 0.5648, 0.3565, 0.5995, 0.32, 0.6263, 0.3801, 0.5995, 0.32, 0.6499, 0.3186, 0.6263, 0.3801, 0.6499, 0.3186, 0.6865, 0.3533, 0.6263, 0.3801, 0.6865, 0.3533, 0.6878, 0.4037])
me_plane_029.materials.append(mat_material)
me_plane_029.use_remesh_preserve_volume = False
me_plane_029.use_remesh_preserve_attributes = False
me_plane_029.use_mirror_vertex_groups = False
me_plane_029.update()

# ---- objects
ob_plane_007 = bpy.data.objects.new('Plane.007', me_plane_007)
ob_plane_006 = bpy.data.objects.new('Plane.006', me_plane_006)
ob_cube = bpy.data.objects.new('Cube', me_cube)
ob_plane_002 = bpy.data.objects.new('Plane.002', me_plane_041)
ob_plane_024 = bpy.data.objects.new('Plane.024', me_plane_020)
ob_plane_016 = bpy.data.objects.new('Plane.016', me_plane_035)
ob_plane_011 = bpy.data.objects.new('Plane.011', me_plane_027)
ob_plane_004 = bpy.data.objects.new('Plane.004', me_plane_004)
ob_lamp_002 = bpy.data.objects.new('Lamp.002', light_lamp_002)
ob_lamp_001 = bpy.data.objects.new('Lamp.001', light_lamp_001)
ob_lamp = bpy.data.objects.new('Lamp', light_lamp)
ob_camera = bpy.data.objects.new('Camera', cam_camera)
ob_plane_030 = bpy.data.objects.new('Plane.030', me_plane_025)
ob_plane_029 = bpy.data.objects.new('Plane.029', me_plane_024)
ob_plane_026 = bpy.data.objects.new('Plane.026', me_plane_021)
ob_plane_012 = bpy.data.objects.new('Plane.012', me_plane_028)
ob_plane_001 = bpy.data.objects.new('Plane.001', me_plane_040)
ob_plane_000 = bpy.data.objects.new('Plane.000', me_plane_039)
ob_plane_037 = bpy.data.objects.new('Plane.037', me_plane_038)
ob_plane_032 = bpy.data.objects.new('Plane.032', me_plane_029)

# ---- transforms, parenting, visibility, modifiers, constraints
ob_plane_007.location = (1.474e-08, 0.91, 0.42)
ob_plane_007.rotation_euler = (0.0, -0.0, -1.571)
ob_plane_007.scale = (0.7, 0.7, 0.7)
ob_plane_007.lineart.crease_threshold = 0.0
ob_plane_006.location = (-3.06e-08, -0.7, 0.42)
ob_plane_006.rotation_euler = (0.0, -0.0, -1.571)
ob_plane_006.scale = (0.7, 0.7, 0.7)
ob_plane_006.lineart.crease_threshold = 0.0
ob_cube.location = (-1.483e-07, 0.2139, 0.8086)
ob_cube.scale = (0.7, 0.7, 0.7)
ob_cube.lock_rotations_4d = False
ob_cube.empty_display_type = 'ARROWS'
ob_cube.lineart.crease_threshold = 0.0
ob_plane_002.location = (0.4, -1.257, 0.7908)
ob_plane_002.rotation_euler = (0.6109, 1.274e-16, 4.016e-17)
ob_plane_002.lineart.crease_threshold = 0.0
ob_plane_024.location = (-0.4, -1.257, 0.7908)
ob_plane_024.rotation_euler = (0.6109, 1.274e-16, 4.016e-17)
ob_plane_024.lineart.crease_threshold = 0.0
ob_plane_016.location = (4.657e-10, -0.115, 1.26)
ob_plane_016.rotation_euler = (1.571, 2.22e-16, 2.22e-16)
ob_plane_016.lineart.crease_threshold = 0.0
ob_plane_011.location = (-0.1, 0.9, 1.685)
ob_plane_011.rotation_euler = (1.571, 2.22e-16, 2.22e-16)
ob_plane_011.lineart.crease_threshold = 0.0
ob_plane_004.location = (1.098e-08, 0.84, 1.263)
ob_plane_004.rotation_euler = (1.571, -2.588e-09, 5.027e-26)
ob_plane_004.scale = (0.7, 0.7, 0.7)
ob_plane_004.lineart.crease_threshold = 0.0
ob_lamp_002.location = (-1.924, 2.005, 3.904)
ob_lamp_002.rotation_euler = (-0.1345, -0.7516, -0.6048)
ob_lamp_002.lock_rotations_4d = False
ob_lamp_002.empty_display_type = 'ARROWS'
ob_lamp_002.color = (0.0, 0.0, 0.0, 0.0)
ob_lamp_002.lineart.crease_threshold = 0.0
ob_lamp_001.location = (-2.924, -3.995, -1.096)
ob_lamp_001.rotation_euler = (2.034, 0.7491, -0.3494)
ob_lamp_001.lock_rotations_4d = False
ob_lamp_001.empty_display_type = 'ARROWS'
ob_lamp_001.color = (0.0, 0.0, 0.0, 0.0)
ob_lamp_001.lineart.crease_threshold = 0.0
ob_lamp.location = (4.076, 1.005, 5.904)
ob_lamp.rotation_euler = (0.6503, 0.05522, 1.779)
ob_lamp.lock_rotations_4d = False
ob_lamp.empty_display_type = 'ARROWS'
ob_lamp.color = (0.0, 0.0, 0.0, 0.0)
ob_lamp.lineart.crease_threshold = 0.0
ob_camera.location = (3.045, -4.735, 2.14)
ob_camera.rotation_euler = (1.312, 1.209e-07, -5.734)
ob_camera.scale = (1.0, 1.0, 1.0)
ob_camera.lock_rotations_4d = False
ob_camera.empty_display_type = 'ARROWS'
ob_camera.color = (0.0, 0.0, 0.0, 0.0)
ob_camera.display_type = 'WIRE'
ob_camera.lineart.crease_threshold = 0.0
ob_plane_030.location = (-0.99, 0.91, 0.5931)
ob_plane_030.rotation_euler = (0.0, -0.0, 3.142)
ob_plane_030.lineart.crease_threshold = 0.0
ob_plane_029.location = (-0.99, -0.7, 0.5931)
ob_plane_029.rotation_euler = (0.0, -0.0, 3.142)
ob_plane_029.lineart.crease_threshold = 0.0
ob_plane_026.location = (0.99, 0.91, 0.5931)
ob_plane_026.lineart.crease_threshold = 0.0
ob_plane_012.location = (0.99, -0.7, 0.5931)
ob_plane_012.lineart.crease_threshold = 0.0
ob_plane_001.location = (-1.05, 0.91, 0.42)
ob_plane_001.rotation_euler = (7.854, 2.22e-16, 3.142)
ob_plane_001.scale = (0.7, 0.7, 0.7)
ob_plane_001.lineart.crease_threshold = 0.0
ob_plane_000.location = (-1.05, -0.7, 0.42)
ob_plane_000.rotation_euler = (7.854, 2.22e-16, 3.142)
ob_plane_000.scale = (0.7, 0.7, 0.7)
ob_plane_000.lineart.crease_threshold = 0.0
ob_plane_037.location = (1.05, 0.91, 0.42)
ob_plane_037.rotation_euler = (7.854, 2.22e-16, 2.22e-16)
ob_plane_037.scale = (0.7, 0.7, 0.7)
ob_plane_037.lineart.crease_threshold = 0.0
ob_plane_032.location = (1.05, -0.7, 0.42)
ob_plane_032.rotation_euler = (7.854, 2.22e-16, 2.22e-16)
ob_plane_032.scale = (0.7, 0.7, 0.7)
ob_plane_032.lineart.crease_threshold = 0.0

# ---- collection membership
col_collection_1.objects.link(ob_plane_007)
col_collection_1.objects.link(ob_plane_006)
col_collection_1.objects.link(ob_cube)
col_collection_2.objects.link(ob_plane_002)
col_collection_2.objects.link(ob_plane_024)
col_collection_3.objects.link(ob_plane_016)
col_collection_3.objects.link(ob_plane_011)
col_collection_3.objects.link(ob_plane_004)
col_collection_10.objects.link(ob_lamp_002)
col_collection_10.objects.link(ob_lamp_001)
col_collection_10.objects.link(ob_lamp)
col_collection_10.objects.link(ob_camera)
col_collection_11.objects.link(ob_plane_030)
col_collection_11.objects.link(ob_plane_029)
col_collection_11.objects.link(ob_plane_026)
col_collection_11.objects.link(ob_plane_012)
col_collection_12.objects.link(ob_plane_001)
col_collection_12.objects.link(ob_plane_000)
col_collection_12.objects.link(ob_plane_037)
col_collection_12.objects.link(ob_plane_032)

# ---- scene / render settings (as saved in the file)
scene.camera = ob_camera
scene.frame_start = 1; scene.frame_end = 1; scene.frame_set(1)
scene.render.engine = 'BLENDER_EEVEE_NEXT'
scene.render.image_settings.compression = 90
scene.render.dither_intensity = 0.0
scene.cycles.use_denoising = False
scene.cycles.samples = 10
scene.cycles.sampling_pattern = 'TABULATED_SOBOL'
scene.cycles.light_sampling_threshold = 0.0
scene.cycles.use_adaptive_sampling = False
scene.cycles.use_light_tree = False
scene.cycles.blur_glossy = 0.0
scene.cycles.volume_bounces = 1
scene.cycles.pixel_filter_type = 'GAUSSIAN'
scene.cycles.sample_clamp_indirect = 0.0
scene.view_settings.view_transform = 'Standard'
bpy.context.view_layer.update()

